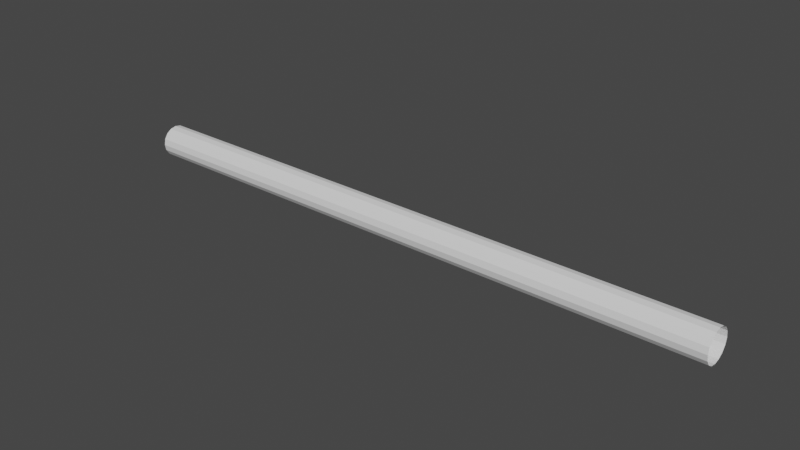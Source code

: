 # Source: GhostTether.blend  (saved by Blender 3.1.7; exported with 4.5.12 LTS)
import bpy
from mathutils import Matrix  # noqa: F401  (used for matrix-valued properties, if any)

bpy.ops.wm.read_factory_settings(use_empty=True)
scene = bpy.context.scene
scene.name = 'Scene'

# ---- world
world_world = bpy.data.worlds.new('World'); scene.world = world_world
world_world.use_nodes = True; world_world.node_tree.nodes.clear()
_N = world_world.node_tree.nodes; _L = world_world.node_tree.links
n0 = _N.new('ShaderNodeOutputWorld'); n0.name = 'World Output'; n0.location = (300, 300)
n1 = _N.new('ShaderNodeBackground'); n1.name = 'Background'; n1.location = (10, 300)
n1.inputs[0].default_value = (0.05088, 0.05088, 0.05088, 1.0)
_L.new(n1.outputs[0], n0.inputs[0])
n0.is_active_output = True
world_world.color = (0.05088, 0.05088, 0.05088)
world_world.use_sun_shadow = False
world_world.sun_shadow_jitter_overblur = 0.0

# ---- meshes
me_cylinder_001 = bpy.data.meshes.new('Cylinder.001')
me_cylinder_001.from_pydata([(0.0, 1.0, -1.0), (0.0, 1.0, 1.0), (0.3827, 0.9239, -1.0), (0.3827, 0.9239, 1.0), (0.7071, 0.7071, -1.0), (0.7071, 0.7071, 1.0), (0.9239, 0.3827, -1.0), (0.9239, 0.3827, 1.0), (1.0, -4.371e-08, -1.0), (1.0, -4.371e-08, 1.0), (0.9239, -0.3827, -1.0), (0.9239, -0.3827, 1.0), (0.7071, -0.7071, -1.0), (0.7071, -0.7071, 1.0), (0.3827, -0.9239, -1.0), (0.3827, -0.9239, 1.0), (-8.742e-08, -1.0, -1.0), (-8.742e-08, -1.0, 1.0), (-0.3827, -0.9239, -1.0), (-0.3827, -0.9239, 1.0), (-0.7071, -0.7071, -1.0), (-0.7071, -0.7071, 1.0), (-0.9239, -0.3827, -1.0), (-0.9239, -0.3827, 1.0), (-1.0, 1.192e-08, -1.0), (-1.0, 1.192e-08, 1.0), (-0.9239, 0.3827, -1.0), (-0.9239, 0.3827, 1.0), (-0.7071, 0.7071, -1.0), (-0.7071, 0.7071, 1.0), (-0.3827, 0.9239, -1.0), (-0.3827, 0.9239, 1.0), (0.0, 1.0, 1.0), (0.0, 1.0, 3.0), (0.3827, 0.9239, 1.0), (0.3827, 0.9239, 3.0), (0.7071, 0.7071, 1.0), (0.7071, 0.7071, 3.0), (0.9239, 0.3827, 1.0), (0.9239, 0.3827, 3.0), (1.0, -4.371e-08, 1.0), (1.0, -4.371e-08, 3.0), (0.9239, -0.3827, 1.0), (0.9239, -0.3827, 3.0), (0.7071, -0.7071, 1.0), (0.7071, -0.7071, 3.0), (0.3827, -0.9239, 1.0), (0.3827, -0.9239, 3.0), (-8.742e-08, -1.0, 1.0), (-8.742e-08, -1.0, 3.0), (-0.3827, -0.9239, 1.0), (-0.3827, -0.9239, 3.0), (-0.7071, -0.7071, 1.0), (-0.7071, -0.7071, 3.0), (-0.9239, -0.3827, 1.0), (-0.9239, -0.3827, 3.0), (-1.0, 1.192e-08, 1.0), (-1.0, 1.192e-08, 3.0), (-0.9239, 0.3827, 1.0), (-0.9239, 0.3827, 3.0), (-0.7071, 0.7071, 1.0), (-0.7071, 0.7071, 3.0), (-0.3827, 0.9239, 1.0), (-0.3827, 0.9239, 3.0), (0.0, 1.0, 3.0), (0.0, 1.0, 5.0), (0.3827, 0.9239, 3.0), (0.3827, 0.9239, 5.0), (0.7071, 0.7071, 3.0), (0.7071, 0.7071, 5.0), (0.9239, 0.3827, 3.0), (0.9239, 0.3827, 5.0), (1.0, -4.371e-08, 3.0), (1.0, -4.371e-08, 5.0), (0.9239, -0.3827, 3.0), (0.9239, -0.3827, 5.0), (0.7071, -0.7071, 3.0), (0.7071, -0.7071, 5.0), (0.3827, -0.9239, 3.0), (0.3827, -0.9239, 5.0), (-8.742e-08, -1.0, 3.0), (-8.742e-08, -1.0, 5.0), (-0.3827, -0.9239, 3.0), (-0.3827, -0.9239, 5.0), (-0.7071, -0.7071, 3.0), (-0.7071, -0.7071, 5.0), (-0.9239, -0.3827, 3.0), (-0.9239, -0.3827, 5.0), (-1.0, 1.192e-08, 3.0), (-1.0, 1.192e-08, 5.0), (-0.9239, 0.3827, 3.0), (-0.9239, 0.3827, 5.0), (-0.7071, 0.7071, 3.0), (-0.7071, 0.7071, 5.0), (-0.3827, 0.9239, 3.0), (-0.3827, 0.9239, 5.0), (0.0, 1.0, 5.0), (0.0, 1.0, 7.0), (0.3827, 0.9239, 5.0), (0.3827, 0.9239, 7.0), (0.7071, 0.7071, 5.0), (0.7071, 0.7071, 7.0), (0.9239, 0.3827, 5.0), (0.9239, 0.3827, 7.0), (1.0, -4.371e-08, 5.0), (1.0, -4.371e-08, 7.0), (0.9239, -0.3827, 5.0), (0.9239, -0.3827, 7.0), (0.7071, -0.7071, 5.0), (0.7071, -0.7071, 7.0), (0.3827, -0.9239, 5.0), (0.3827, -0.9239, 7.0), (-8.742e-08, -1.0, 5.0), (-8.742e-08, -1.0, 7.0), (-0.3827, -0.9239, 5.0), (-0.3827, -0.9239, 7.0), (-0.7071, -0.7071, 5.0), (-0.7071, -0.7071, 7.0), (-0.9239, -0.3827, 5.0), (-0.9239, -0.3827, 7.0), (-1.0, 1.192e-08, 5.0), (-1.0, 1.192e-08, 7.0), (-0.9239, 0.3827, 5.0), (-0.9239, 0.3827, 7.0), (-0.7071, 0.7071, 5.0), (-0.7071, 0.7071, 7.0), (-0.3827, 0.9239, 5.0), (-0.3827, 0.9239, 7.0), (0.0, 1.0, 7.0), (0.0, 1.0, 9.0), (0.3827, 0.9239, 7.0), (0.3827, 0.9239, 9.0), (0.7071, 0.7071, 7.0), (0.7071, 0.7071, 9.0), (0.9239, 0.3827, 7.0), (0.9239, 0.3827, 9.0), (1.0, -4.371e-08, 7.0), (1.0, -4.371e-08, 9.0), (0.9239, -0.3827, 7.0), (0.9239, -0.3827, 9.0), (0.7071, -0.7071, 7.0), (0.7071, -0.7071, 9.0), (0.3827, -0.9239, 7.0), (0.3827, -0.9239, 9.0), (-8.742e-08, -1.0, 7.0), (-8.742e-08, -1.0, 9.0), (-0.3827, -0.9239, 7.0), (-0.3827, -0.9239, 9.0), (-0.7071, -0.7071, 7.0), (-0.7071, -0.7071, 9.0), (-0.9239, -0.3827, 7.0), (-0.9239, -0.3827, 9.0), (-1.0, 1.192e-08, 7.0), (-1.0, 1.192e-08, 9.0), (-0.9239, 0.3827, 7.0), (-0.9239, 0.3827, 9.0), (-0.7071, 0.7071, 7.0), (-0.7071, 0.7071, 9.0), (-0.3827, 0.9239, 7.0), (-0.3827, 0.9239, 9.0), (0.0, 1.0, 9.0), (0.0, 1.0, 11.0), (0.3827, 0.9239, 9.0), (0.3827, 0.9239, 11.0), (0.7071, 0.7071, 9.0), (0.7071, 0.7071, 11.0), (0.9239, 0.3827, 9.0), (0.9239, 0.3827, 11.0), (1.0, -4.371e-08, 9.0), (1.0, -4.371e-08, 11.0), (0.9239, -0.3827, 9.0), (0.9239, -0.3827, 11.0), (0.7071, -0.7071, 9.0), (0.7071, -0.7071, 11.0), (0.3827, -0.9239, 9.0), (0.3827, -0.9239, 11.0), (-8.742e-08, -1.0, 9.0), (-8.742e-08, -1.0, 11.0), (-0.3827, -0.9239, 9.0), (-0.3827, -0.9239, 11.0), (-0.7071, -0.7071, 9.0), (-0.7071, -0.7071, 11.0), (-0.9239, -0.3827, 9.0), (-0.9239, -0.3827, 11.0), (-1.0, 1.192e-08, 9.0), (-1.0, 1.192e-08, 11.0), (-0.9239, 0.3827, 9.0), (-0.9239, 0.3827, 11.0), (-0.7071, 0.7071, 9.0), (-0.7071, 0.7071, 11.0), (-0.3827, 0.9239, 9.0), (-0.3827, 0.9239, 11.0), (0.0, 1.0, 11.0), (0.0, 1.0, 13.0), (0.3827, 0.9239, 11.0), (0.3827, 0.9239, 13.0), (0.7071, 0.7071, 11.0), (0.7071, 0.7071, 13.0), (0.9239, 0.3827, 11.0), (0.9239, 0.3827, 13.0), (1.0, -4.371e-08, 11.0), (1.0, -4.371e-08, 13.0), (0.9239, -0.3827, 11.0), (0.9239, -0.3827, 13.0), (0.7071, -0.7071, 11.0), (0.7071, -0.7071, 13.0), (0.3827, -0.9239, 11.0), (0.3827, -0.9239, 13.0), (-8.742e-08, -1.0, 11.0), (-8.742e-08, -1.0, 13.0), (-0.3827, -0.9239, 11.0), (-0.3827, -0.9239, 13.0), (-0.7071, -0.7071, 11.0), (-0.7071, -0.7071, 13.0), (-0.9239, -0.3827, 11.0), (-0.9239, -0.3827, 13.0), (-1.0, 1.192e-08, 11.0), (-1.0, 1.192e-08, 13.0), (-0.9239, 0.3827, 11.0), (-0.9239, 0.3827, 13.0), (-0.7071, 0.7071, 11.0), (-0.7071, 0.7071, 13.0), (-0.3827, 0.9239, 11.0), (-0.3827, 0.9239, 13.0), (0.0, 1.0, 13.0), (0.0, 1.0, 15.0), (0.3827, 0.9239, 13.0), (0.3827, 0.9239, 15.0), (0.7071, 0.7071, 13.0), (0.7071, 0.7071, 15.0), (0.9239, 0.3827, 13.0), (0.9239, 0.3827, 15.0), (1.0, -4.371e-08, 13.0), (1.0, -4.371e-08, 15.0), (0.9239, -0.3827, 13.0), (0.9239, -0.3827, 15.0), (0.7071, -0.7071, 13.0), (0.7071, -0.7071, 15.0), (0.3827, -0.9239, 13.0), (0.3827, -0.9239, 15.0), (-8.742e-08, -1.0, 13.0), (-8.742e-08, -1.0, 15.0), (-0.3827, -0.9239, 13.0), (-0.3827, -0.9239, 15.0), (-0.7071, -0.7071, 13.0), (-0.7071, -0.7071, 15.0), (-0.9239, -0.3827, 13.0), (-0.9239, -0.3827, 15.0), (-1.0, 1.192e-08, 13.0), (-1.0, 1.192e-08, 15.0), (-0.9239, 0.3827, 13.0), (-0.9239, 0.3827, 15.0), (-0.7071, 0.7071, 13.0), (-0.7071, 0.7071, 15.0), (-0.3827, 0.9239, 13.0), (-0.3827, 0.9239, 15.0), (0.0, 1.0, 15.0), (0.0, 1.0, 17.0), (0.3827, 0.9239, 15.0), (0.3827, 0.9239, 17.0), (0.7071, 0.7071, 15.0), (0.7071, 0.7071, 17.0), (0.9239, 0.3827, 15.0), (0.9239, 0.3827, 17.0), (1.0, -4.371e-08, 15.0), (1.0, -4.371e-08, 17.0), (0.9239, -0.3827, 15.0), (0.9239, -0.3827, 17.0), (0.7071, -0.7071, 15.0), (0.7071, -0.7071, 17.0), (0.3827, -0.9239, 15.0), (0.3827, -0.9239, 17.0), (-8.742e-08, -1.0, 15.0), (-8.742e-08, -1.0, 17.0), (-0.3827, -0.9239, 15.0), (-0.3827, -0.9239, 17.0), (-0.7071, -0.7071, 15.0), (-0.7071, -0.7071, 17.0), (-0.9239, -0.3827, 15.0), (-0.9239, -0.3827, 17.0), (-1.0, 1.192e-08, 15.0), (-1.0, 1.192e-08, 17.0), (-0.9239, 0.3827, 15.0), (-0.9239, 0.3827, 17.0), (-0.7071, 0.7071, 15.0), (-0.7071, 0.7071, 17.0), (-0.3827, 0.9239, 15.0), (-0.3827, 0.9239, 17.0), (0.0, 1.0, 17.0), (0.0, 1.0, 19.0), (0.3827, 0.9239, 17.0), (0.3827, 0.9239, 19.0), (0.7071, 0.7071, 17.0), (0.7071, 0.7071, 19.0), (0.9239, 0.3827, 17.0), (0.9239, 0.3827, 19.0), (1.0, -4.371e-08, 17.0), (1.0, -4.371e-08, 19.0), (0.9239, -0.3827, 17.0), (0.9239, -0.3827, 19.0), (0.7071, -0.7071, 17.0), (0.7071, -0.7071, 19.0), (0.3827, -0.9239, 17.0), (0.3827, -0.9239, 19.0), (-8.742e-08, -1.0, 17.0), (-8.742e-08, -1.0, 19.0), (-0.3827, -0.9239, 17.0), (-0.3827, -0.9239, 19.0), (-0.7071, -0.7071, 17.0), (-0.7071, -0.7071, 19.0), (-0.9239, -0.3827, 17.0), (-0.9239, -0.3827, 19.0), (-1.0, 1.192e-08, 17.0), (-1.0, 1.192e-08, 19.0), (-0.9239, 0.3827, 17.0), (-0.9239, 0.3827, 19.0), (-0.7071, 0.7071, 17.0), (-0.7071, 0.7071, 19.0), (-0.3827, 0.9239, 17.0), (-0.3827, 0.9239, 19.0), (0.0, 1.0, 19.0), (0.0, 1.0, 21.0), (0.3827, 0.9239, 19.0), (0.3827, 0.9239, 21.0), (0.7071, 0.7071, 19.0), (0.7071, 0.7071, 21.0), (0.9239, 0.3827, 19.0), (0.9239, 0.3827, 21.0), (1.0, -4.371e-08, 19.0), (1.0, -4.371e-08, 21.0), (0.9239, -0.3827, 19.0), (0.9239, -0.3827, 21.0), (0.7071, -0.7071, 19.0), (0.7071, -0.7071, 21.0), (0.3827, -0.9239, 19.0), (0.3827, -0.9239, 21.0), (-8.742e-08, -1.0, 19.0), (-8.742e-08, -1.0, 21.0), (-0.3827, -0.9239, 19.0), (-0.3827, -0.9239, 21.0), (-0.7071, -0.7071, 19.0), (-0.7071, -0.7071, 21.0), (-0.9239, -0.3827, 19.0), (-0.9239, -0.3827, 21.0), (-1.0, 1.192e-08, 19.0), (-1.0, 1.192e-08, 21.0), (-0.9239, 0.3827, 19.0), (-0.9239, 0.3827, 21.0), (-0.7071, 0.7071, 19.0), (-0.7071, 0.7071, 21.0), (-0.3827, 0.9239, 19.0), (-0.3827, 0.9239, 21.0), (0.0, 1.0, 21.0), (0.0, 1.0, 23.0), (0.3827, 0.9239, 21.0), (0.3827, 0.9239, 23.0), (0.7071, 0.7071, 21.0), (0.7071, 0.7071, 23.0), (0.9239, 0.3827, 21.0), (0.9239, 0.3827, 23.0), (1.0, -4.371e-08, 21.0), (1.0, -4.371e-08, 23.0), (0.9239, -0.3827, 21.0), (0.9239, -0.3827, 23.0), (0.7071, -0.7071, 21.0), (0.7071, -0.7071, 23.0), (0.3827, -0.9239, 21.0), (0.3827, -0.9239, 23.0), (-8.742e-08, -1.0, 21.0), (-8.742e-08, -1.0, 23.0), (-0.3827, -0.9239, 21.0), (-0.3827, -0.9239, 23.0), (-0.7071, -0.7071, 21.0), (-0.7071, -0.7071, 23.0), (-0.9239, -0.3827, 21.0), (-0.9239, -0.3827, 23.0), (-1.0, 1.192e-08, 21.0), (-1.0, 1.192e-08, 23.0), (-0.9239, 0.3827, 21.0), (-0.9239, 0.3827, 23.0), (-0.7071, 0.7071, 21.0), (-0.7071, 0.7071, 23.0), (-0.3827, 0.9239, 21.0), (-0.3827, 0.9239, 23.0), (0.0, 1.0, 23.0), (0.0, 1.0, 25.0), (0.3827, 0.9239, 23.0), (0.3827, 0.9239, 25.0), (0.7071, 0.7071, 23.0), (0.7071, 0.7071, 25.0), (0.9239, 0.3827, 23.0), (0.9239, 0.3827, 25.0), (1.0, -4.371e-08, 23.0), (1.0, -4.371e-08, 25.0), (0.9239, -0.3827, 23.0), (0.9239, -0.3827, 25.0), (0.7071, -0.7071, 23.0), (0.7071, -0.7071, 25.0), (0.3827, -0.9239, 23.0), (0.3827, -0.9239, 25.0), (-8.742e-08, -1.0, 23.0), (-8.742e-08, -1.0, 25.0), (-0.3827, -0.9239, 23.0), (-0.3827, -0.9239, 25.0), (-0.7071, -0.7071, 23.0), (-0.7071, -0.7071, 25.0), (-0.9239, -0.3827, 23.0), (-0.9239, -0.3827, 25.0), (-1.0, 1.192e-08, 23.0), (-1.0, 1.192e-08, 25.0), (-0.9239, 0.3827, 23.0), (-0.9239, 0.3827, 25.0), (-0.7071, 0.7071, 23.0), (-0.7071, 0.7071, 25.0), (-0.3827, 0.9239, 23.0), (-0.3827, 0.9239, 25.0), (0.0, 1.0, 25.0), (0.0, 1.0, 27.0), (0.3827, 0.9239, 25.0), (0.3827, 0.9239, 27.0), (0.7071, 0.7071, 25.0), (0.7071, 0.7071, 27.0), (0.9239, 0.3827, 25.0), (0.9239, 0.3827, 27.0), (1.0, -4.371e-08, 25.0), (1.0, -4.371e-08, 27.0), (0.9239, -0.3827, 25.0), (0.9239, -0.3827, 27.0), (0.7071, -0.7071, 25.0), (0.7071, -0.7071, 27.0), (0.3827, -0.9239, 25.0), (0.3827, -0.9239, 27.0), (-8.742e-08, -1.0, 25.0), (-8.742e-08, -1.0, 27.0), (-0.3827, -0.9239, 25.0), (-0.3827, -0.9239, 27.0), (-0.7071, -0.7071, 25.0), (-0.7071, -0.7071, 27.0), (-0.9239, -0.3827, 25.0), (-0.9239, -0.3827, 27.0), (-1.0, 1.192e-08, 25.0), (-1.0, 1.192e-08, 27.0), (-0.9239, 0.3827, 25.0), (-0.9239, 0.3827, 27.0), (-0.7071, 0.7071, 25.0), (-0.7071, 0.7071, 27.0), (-0.3827, 0.9239, 25.0), (-0.3827, 0.9239, 27.0), (0.0, 1.0, 27.0), (0.0, 1.0, 29.0), (0.3827, 0.9239, 27.0), (0.3827, 0.9239, 29.0), (0.7071, 0.7071, 27.0), (0.7071, 0.7071, 29.0), (0.9239, 0.3827, 27.0), (0.9239, 0.3827, 29.0), (1.0, -4.371e-08, 27.0), (1.0, -4.371e-08, 29.0), (0.9239, -0.3827, 27.0), (0.9239, -0.3827, 29.0), (0.7071, -0.7071, 27.0), (0.7071, -0.7071, 29.0), (0.3827, -0.9239, 27.0), (0.3827, -0.9239, 29.0), (-8.742e-08, -1.0, 27.0), (-8.742e-08, -1.0, 29.0), (-0.3827, -0.9239, 27.0), (-0.3827, -0.9239, 29.0), (-0.7071, -0.7071, 27.0), (-0.7071, -0.7071, 29.0), (-0.9239, -0.3827, 27.0), (-0.9239, -0.3827, 29.0), (-1.0, 1.192e-08, 27.0), (-1.0, 1.192e-08, 29.0), (-0.9239, 0.3827, 27.0), (-0.9239, 0.3827, 29.0), (-0.7071, 0.7071, 27.0), (-0.7071, 0.7071, 29.0), (-0.3827, 0.9239, 27.0), (-0.3827, 0.9239, 29.0), (0.0, 1.0, 29.0), (0.0, 1.0, 31.0), (0.3827, 0.9239, 29.0), (0.3827, 0.9239, 31.0), (0.7071, 0.7071, 29.0), (0.7071, 0.7071, 31.0), (0.9239, 0.3827, 29.0), (0.9239, 0.3827, 31.0), (1.0, -4.371e-08, 29.0), (1.0, -4.371e-08, 31.0), (0.9239, -0.3827, 29.0), (0.9239, -0.3827, 31.0), (0.7071, -0.7071, 29.0), (0.7071, -0.7071, 31.0), (0.3827, -0.9239, 29.0), (0.3827, -0.9239, 31.0), (-8.742e-08, -1.0, 29.0), (-8.742e-08, -1.0, 31.0), (-0.3827, -0.9239, 29.0), (-0.3827, -0.9239, 31.0), (-0.7071, -0.7071, 29.0), (-0.7071, -0.7071, 31.0), (-0.9239, -0.3827, 29.0), (-0.9239, -0.3827, 31.0), (-1.0, 1.192e-08, 29.0), (-1.0, 1.192e-08, 31.0), (-0.9239, 0.3827, 29.0), (-0.9239, 0.3827, 31.0), (-0.7071, 0.7071, 29.0), (-0.7071, 0.7071, 31.0), (-0.3827, 0.9239, 29.0), (-0.3827, 0.9239, 31.0), (0.0, 1.0, 31.0), (0.0, 1.0, 33.0), (0.3827, 0.9239, 31.0), (0.3827, 0.9239, 33.0), (0.7071, 0.7071, 31.0), (0.7071, 0.7071, 33.0), (0.9239, 0.3827, 31.0), (0.9239, 0.3827, 33.0), (1.0, -4.371e-08, 31.0), (1.0, -4.371e-08, 33.0), (0.9239, -0.3827, 31.0), (0.9239, -0.3827, 33.0), (0.7071, -0.7071, 31.0), (0.7071, -0.7071, 33.0), (0.3827, -0.9239, 31.0), (0.3827, -0.9239, 33.0), (-8.742e-08, -1.0, 31.0), (-8.742e-08, -1.0, 33.0), (-0.3827, -0.9239, 31.0), (-0.3827, -0.9239, 33.0), (-0.7071, -0.7071, 31.0), (-0.7071, -0.7071, 33.0), (-0.9239, -0.3827, 31.0), (-0.9239, -0.3827, 33.0), (-1.0, 1.192e-08, 31.0), (-1.0, 1.192e-08, 33.0), (-0.9239, 0.3827, 31.0), (-0.9239, 0.3827, 33.0), (-0.7071, 0.7071, 31.0), (-0.7071, 0.7071, 33.0), (-0.3827, 0.9239, 31.0), (-0.3827, 0.9239, 33.0), (0.0, 1.0, 33.0), (0.0, 1.0, 35.0), (0.3827, 0.9239, 33.0), (0.3827, 0.9239, 35.0), (0.7071, 0.7071, 33.0), (0.7071, 0.7071, 35.0), (0.9239, 0.3827, 33.0), (0.9239, 0.3827, 35.0), (1.0, -4.371e-08, 33.0), (1.0, -4.371e-08, 35.0), (0.9239, -0.3827, 33.0), (0.9239, -0.3827, 35.0), (0.7071, -0.7071, 33.0), (0.7071, -0.7071, 35.0), (0.3827, -0.9239, 33.0), (0.3827, -0.9239, 35.0), (-8.742e-08, -1.0, 33.0), (-8.742e-08, -1.0, 35.0), (-0.3827, -0.9239, 33.0), (-0.3827, -0.9239, 35.0), (-0.7071, -0.7071, 33.0), (-0.7071, -0.7071, 35.0), (-0.9239, -0.3827, 33.0), (-0.9239, -0.3827, 35.0), (-1.0, 1.192e-08, 33.0), (-1.0, 1.192e-08, 35.0), (-0.9239, 0.3827, 33.0), (-0.9239, 0.3827, 35.0), (-0.7071, 0.7071, 33.0), (-0.7071, 0.7071, 35.0), (-0.3827, 0.9239, 33.0), (-0.3827, 0.9239, 35.0), (0.0, 1.0, 35.0), (0.0, 1.0, 37.0), (0.3827, 0.9239, 35.0), (0.3827, 0.9239, 37.0), (0.7071, 0.7071, 35.0), (0.7071, 0.7071, 37.0), (0.9239, 0.3827, 35.0), (0.9239, 0.3827, 37.0), (1.0, -4.371e-08, 35.0), (1.0, -4.371e-08, 37.0), (0.9239, -0.3827, 35.0), (0.9239, -0.3827, 37.0), (0.7071, -0.7071, 35.0), (0.7071, -0.7071, 37.0), (0.3827, -0.9239, 35.0), (0.3827, -0.9239, 37.0), (-8.742e-08, -1.0, 35.0), (-8.742e-08, -1.0, 37.0), (-0.3827, -0.9239, 35.0), (-0.3827, -0.9239, 37.0), (-0.7071, -0.7071, 35.0), (-0.7071, -0.7071, 37.0), (-0.9239, -0.3827, 35.0), (-0.9239, -0.3827, 37.0), (-1.0, 1.192e-08, 35.0), (-1.0, 1.192e-08, 37.0), (-0.9239, 0.3827, 35.0), (-0.9239, 0.3827, 37.0), (-0.7071, 0.7071, 35.0), (-0.7071, 0.7071, 37.0), (-0.3827, 0.9239, 35.0), (-0.3827, 0.9239, 37.0)], [], [(0, 1, 3, 2), (2, 3, 5, 4), (4, 5, 7, 6), (6, 7, 9, 8), (8, 9, 11, 10), (10, 11, 13, 12), (12, 13, 15, 14), (14, 15, 17, 16), (16, 17, 19, 18), (18, 19, 21, 20), (20, 21, 23, 22), (22, 23, 25, 24), (24, 25, 27, 26), (26, 27, 29, 28), (28, 29, 31, 30), (30, 31, 1, 0), (32, 33, 35, 34), (34, 35, 37, 36), (36, 37, 39, 38), (38, 39, 41, 40), (40, 41, 43, 42), (42, 43, 45, 44), (44, 45, 47, 46), (46, 47, 49, 48), (48, 49, 51, 50), (50, 51, 53, 52), (52, 53, 55, 54), (54, 55, 57, 56), (56, 57, 59, 58), (58, 59, 61, 60), (60, 61, 63, 62), (62, 63, 33, 32), (64, 65, 67, 66), (66, 67, 69, 68), (68, 69, 71, 70), (70, 71, 73, 72), (72, 73, 75, 74), (74, 75, 77, 76), (76, 77, 79, 78), (78, 79, 81, 80), (80, 81, 83, 82), (82, 83, 85, 84), (84, 85, 87, 86), (86, 87, 89, 88), (88, 89, 91, 90), (90, 91, 93, 92), (92, 93, 95, 94), (94, 95, 65, 64), (96, 97, 99, 98), (98, 99, 101, 100), (100, 101, 103, 102), (102, 103, 105, 104), (104, 105, 107, 106), (106, 107, 109, 108), (108, 109, 111, 110), (110, 111, 113, 112), (112, 113, 115, 114), (114, 115, 117, 116), (116, 117, 119, 118), (118, 119, 121, 120), (120, 121, 123, 122), (122, 123, 125, 124), (124, 125, 127, 126), (126, 127, 97, 96), (128, 129, 131, 130), (130, 131, 133, 132), (132, 133, 135, 134), (134, 135, 137, 136), (136, 137, 139, 138), (138, 139, 141, 140), (140, 141, 143, 142), (142, 143, 145, 144), (144, 145, 147, 146), (146, 147, 149, 148), (148, 149, 151, 150), (150, 151, 153, 152), (152, 153, 155, 154), (154, 155, 157, 156), (156, 157, 159, 158), (158, 159, 129, 128), (160, 161, 163, 162), (162, 163, 165, 164), (164, 165, 167, 166), (166, 167, 169, 168), (168, 169, 171, 170), (170, 171, 173, 172), (172, 173, 175, 174), (174, 175, 177, 176), (176, 177, 179, 178), (178, 179, 181, 180), (180, 181, 183, 182), (182, 183, 185, 184), (184, 185, 187, 186), (186, 187, 189, 188), (188, 189, 191, 190), (190, 191, 161, 160), (192, 193, 195, 194), (194, 195, 197, 196), (196, 197, 199, 198), (198, 199, 201, 200), (200, 201, 203, 202), (202, 203, 205, 204), (204, 205, 207, 206), (206, 207, 209, 208), (208, 209, 211, 210), (210, 211, 213, 212), (212, 213, 215, 214), (214, 215, 217, 216), (216, 217, 219, 218), (218, 219, 221, 220), (220, 221, 223, 222), (222, 223, 193, 192), (224, 225, 227, 226), (226, 227, 229, 228), (228, 229, 231, 230), (230, 231, 233, 232), (232, 233, 235, 234), (234, 235, 237, 236), (236, 237, 239, 238), (238, 239, 241, 240), (240, 241, 243, 242), (242, 243, 245, 244), (244, 245, 247, 246), (246, 247, 249, 248), (248, 249, 251, 250), (250, 251, 253, 252), (252, 253, 255, 254), (254, 255, 225, 224), (256, 257, 259, 258), (258, 259, 261, 260), (260, 261, 263, 262), (262, 263, 265, 264), (264, 265, 267, 266), (266, 267, 269, 268), (268, 269, 271, 270), (270, 271, 273, 272), (272, 273, 275, 274), (274, 275, 277, 276), (276, 277, 279, 278), (278, 279, 281, 280), (280, 281, 283, 282), (282, 283, 285, 284), (284, 285, 287, 286), (286, 287, 257, 256), (288, 289, 291, 290), (290, 291, 293, 292), (292, 293, 295, 294), (294, 295, 297, 296), (296, 297, 299, 298), (298, 299, 301, 300), (300, 301, 303, 302), (302, 303, 305, 304), (304, 305, 307, 306), (306, 307, 309, 308), (308, 309, 311, 310), (310, 311, 313, 312), (312, 313, 315, 314), (314, 315, 317, 316), (316, 317, 319, 318), (318, 319, 289, 288), (320, 321, 323, 322), (322, 323, 325, 324), (324, 325, 327, 326), (326, 327, 329, 328), (328, 329, 331, 330), (330, 331, 333, 332), (332, 333, 335, 334), (334, 335, 337, 336), (336, 337, 339, 338), (338, 339, 341, 340), (340, 341, 343, 342), (342, 343, 345, 344), (344, 345, 347, 346), (346, 347, 349, 348), (348, 349, 351, 350), (350, 351, 321, 320), (352, 353, 355, 354), (354, 355, 357, 356), (356, 357, 359, 358), (358, 359, 361, 360), (360, 361, 363, 362), (362, 363, 365, 364), (364, 365, 367, 366), (366, 367, 369, 368), (368, 369, 371, 370), (370, 371, 373, 372), (372, 373, 375, 374), (374, 375, 377, 376), (376, 377, 379, 378), (378, 379, 381, 380), (380, 381, 383, 382), (382, 383, 353, 352), (384, 385, 387, 386), (386, 387, 389, 388), (388, 389, 391, 390), (390, 391, 393, 392), (392, 393, 395, 394), (394, 395, 397, 396), (396, 397, 399, 398), (398, 399, 401, 400), (400, 401, 403, 402), (402, 403, 405, 404), (404, 405, 407, 406), (406, 407, 409, 408), (408, 409, 411, 410), (410, 411, 413, 412), (412, 413, 415, 414), (414, 415, 385, 384), (416, 417, 419, 418), (418, 419, 421, 420), (420, 421, 423, 422), (422, 423, 425, 424), (424, 425, 427, 426), (426, 427, 429, 428), (428, 429, 431, 430), (430, 431, 433, 432), (432, 433, 435, 434), (434, 435, 437, 436), (436, 437, 439, 438), (438, 439, 441, 440), (440, 441, 443, 442), (442, 443, 445, 444), (444, 445, 447, 446), (446, 447, 417, 416), (448, 449, 451, 450), (450, 451, 453, 452), (452, 453, 455, 454), (454, 455, 457, 456), (456, 457, 459, 458), (458, 459, 461, 460), (460, 461, 463, 462), (462, 463, 465, 464), (464, 465, 467, 466), (466, 467, 469, 468), (468, 469, 471, 470), (470, 471, 473, 472), (472, 473, 475, 474), (474, 475, 477, 476), (476, 477, 479, 478), (478, 479, 449, 448), (480, 481, 483, 482), (482, 483, 485, 484), (484, 485, 487, 486), (486, 487, 489, 488), (488, 489, 491, 490), (490, 491, 493, 492), (492, 493, 495, 494), (494, 495, 497, 496), (496, 497, 499, 498), (498, 499, 501, 500), (500, 501, 503, 502), (502, 503, 505, 504), (504, 505, 507, 506), (506, 507, 509, 508), (508, 509, 511, 510), (510, 511, 481, 480), (512, 513, 515, 514), (514, 515, 517, 516), (516, 517, 519, 518), (518, 519, 521, 520), (520, 521, 523, 522), (522, 523, 525, 524), (524, 525, 527, 526), (526, 527, 529, 528), (528, 529, 531, 530), (530, 531, 533, 532), (532, 533, 535, 534), (534, 535, 537, 536), (536, 537, 539, 538), (538, 539, 541, 540), (540, 541, 543, 542), (542, 543, 513, 512), (544, 545, 547, 546), (546, 547, 549, 548), (548, 549, 551, 550), (550, 551, 553, 552), (552, 553, 555, 554), (554, 555, 557, 556), (556, 557, 559, 558), (558, 559, 561, 560), (560, 561, 563, 562), (562, 563, 565, 564), (564, 565, 567, 566), (566, 567, 569, 568), (568, 569, 571, 570), (570, 571, 573, 572), (572, 573, 575, 574), (574, 575, 545, 544), (576, 577, 579, 578), (578, 579, 581, 580), (580, 581, 583, 582), (582, 583, 585, 584), (584, 585, 587, 586), (586, 587, 589, 588), (588, 589, 591, 590), (590, 591, 593, 592), (592, 593, 595, 594), (594, 595, 597, 596), (596, 597, 599, 598), (598, 599, 601, 600), (600, 601, 603, 602), (602, 603, 605, 604), (604, 605, 607, 606), (606, 607, 577, 576)])
_uv = me_cylinder_001.uv_layers.new(name='UVMap')
_uv.uv.foreach_set('vector', [1.0, 0.5, 1.0, 1.0, 0.9375, 1.0, 0.9375, 0.5, 0.9375, 0.5, 0.9375, 1.0, 0.875, 1.0, 0.875, 0.5, 0.875, 0.5, 0.875, 1.0, 0.8125, 1.0, 0.8125, 0.5, 0.8125, 0.5, 0.8125, 1.0, 0.75, 1.0, 0.75, 0.5, 0.75, 0.5, 0.75, 1.0, 0.6875, 1.0, 0.6875, 0.5, 0.6875, 0.5, 0.6875, 1.0, 0.625, 1.0, 0.625, 0.5, 0.625, 0.5, 0.625, 1.0, 0.5625, 1.0, 0.5625, 0.5, 0.5625, 0.5, 0.5625, 1.0, 0.5, 1.0, 0.5, 0.5, 0.5, 0.5, 0.5, 1.0, 0.4375, 1.0, 0.4375, 0.5, 0.4375, 0.5, 0.4375, 1.0, 0.375, 1.0, 0.375, 0.5, 0.375, 0.5, 0.375, 1.0, 0.3125, 1.0, 0.3125, 0.5, 0.3125, 0.5, 0.3125, 1.0, 0.25, 1.0, 0.25, 0.5, 0.25, 0.5, 0.25, 1.0, 0.1875, 1.0, 0.1875, 0.5, 0.1875, 0.5, 0.1875, 1.0, 0.125, 1.0, 0.125, 0.5, 0.125, 0.5, 0.125, 1.0, 0.0625, 1.0, 0.0625, 0.5, 0.0625, 0.5, 0.0625, 1.0, 0.0, 1.0, 0.0, 0.5, 1.0, 0.5, 1.0, 1.0, 0.9375, 1.0, 0.9375, 0.5, 0.9375, 0.5, 0.9375, 1.0, 0.875, 1.0, 0.875, 0.5, 0.875, 0.5, 0.875, 1.0, 0.8125, 1.0, 0.8125, 0.5, 0.8125, 0.5, 0.8125, 1.0, 0.75, 1.0, 0.75, 0.5, 0.75, 0.5, 0.75, 1.0, 0.6875, 1.0, 0.6875, 0.5, 0.6875, 0.5, 0.6875, 1.0, 0.625, 1.0, 0.625, 0.5, 0.625, 0.5, 0.625, 1.0, 0.5625, 1.0, 0.5625, 0.5, 0.5625, 0.5, 0.5625, 1.0, 0.5, 1.0, 0.5, 0.5, 0.5, 0.5, 0.5, 1.0, 0.4375, 1.0, 0.4375, 0.5, 0.4375, 0.5, 0.4375, 1.0, 0.375, 1.0, 0.375, 0.5, 0.375, 0.5, 0.375, 1.0, 0.3125, 1.0, 0.3125, 0.5, 0.3125, 0.5, 0.3125, 1.0, 0.25, 1.0, 0.25, 0.5, 0.25, 0.5, 0.25, 1.0, 0.1875, 1.0, 0.1875, 0.5, 0.1875, 0.5, 0.1875, 1.0, 0.125, 1.0, 0.125, 0.5, 0.125, 0.5, 0.125, 1.0, 0.0625, 1.0, 0.0625, 0.5, 0.0625, 0.5, 0.0625, 1.0, 0.0, 1.0, 0.0, 0.5, 1.0, 0.5, 1.0, 1.0, 0.9375, 1.0, 0.9375, 0.5, 0.9375, 0.5, 0.9375, 1.0, 0.875, 1.0, 0.875, 0.5, 0.875, 0.5, 0.875, 1.0, 0.8125, 1.0, 0.8125, 0.5, 0.8125, 0.5, 0.8125, 1.0, 0.75, 1.0, 0.75, 0.5, 0.75, 0.5, 0.75, 1.0, 0.6875, 1.0, 0.6875, 0.5, 0.6875, 0.5, 0.6875, 1.0, 0.625, 1.0, 0.625, 0.5, 0.625, 0.5, 0.625, 1.0, 0.5625, 1.0, 0.5625, 0.5, 0.5625, 0.5, 0.5625, 1.0, 0.5, 1.0, 0.5, 0.5, 0.5, 0.5, 0.5, 1.0, 0.4375, 1.0, 0.4375, 0.5, 0.4375, 0.5, 0.4375, 1.0, 0.375, 1.0, 0.375, 0.5, 0.375, 0.5, 0.375, 1.0, 0.3125, 1.0, 0.3125, 0.5, 0.3125, 0.5, 0.3125, 1.0, 0.25, 1.0, 0.25, 0.5, 0.25, 0.5, 0.25, 1.0, 0.1875, 1.0, 0.1875, 0.5, 0.1875, 0.5, 0.1875, 1.0, 0.125, 1.0, 0.125, 0.5, 0.125, 0.5, 0.125, 1.0, 0.0625, 1.0, 0.0625, 0.5, 0.0625, 0.5, 0.0625, 1.0, 0.0, 1.0, 0.0, 0.5, 1.0, 0.5, 1.0, 1.0, 0.9375, 1.0, 0.9375, 0.5, 0.9375, 0.5, 0.9375, 1.0, 0.875, 1.0, 0.875, 0.5, 0.875, 0.5, 0.875, 1.0, 0.8125, 1.0, 0.8125, 0.5, 0.8125, 0.5, 0.8125, 1.0, 0.75, 1.0, 0.75, 0.5, 0.75, 0.5, 0.75, 1.0, 0.6875, 1.0, 0.6875, 0.5, 0.6875, 0.5, 0.6875, 1.0, 0.625, 1.0, 0.625, 0.5, 0.625, 0.5, 0.625, 1.0, 0.5625, 1.0, 0.5625, 0.5, 0.5625, 0.5, 0.5625, 1.0, 0.5, 1.0, 0.5, 0.5, 0.5, 0.5, 0.5, 1.0, 0.4375, 1.0, 0.4375, 0.5, 0.4375, 0.5, 0.4375, 1.0, 0.375, 1.0, 0.375, 0.5, 0.375, 0.5, 0.375, 1.0, 0.3125, 1.0, 0.3125, 0.5, 0.3125, 0.5, 0.3125, 1.0, 0.25, 1.0, 0.25, 0.5, 0.25, 0.5, 0.25, 1.0, 0.1875, 1.0, 0.1875, 0.5, 0.1875, 0.5, 0.1875, 1.0, 0.125, 1.0, 0.125, 0.5, 0.125, 0.5, 0.125, 1.0, 0.0625, 1.0, 0.0625, 0.5, 0.0625, 0.5, 0.0625, 1.0, 0.0, 1.0, 0.0, 0.5, 1.0, 0.5, 1.0, 1.0, 0.9375, 1.0, 0.9375, 0.5, 0.9375, 0.5, 0.9375, 1.0, 0.875, 1.0, 0.875, 0.5, 0.875, 0.5, 0.875, 1.0, 0.8125, 1.0, 0.8125, 0.5, 0.8125, 0.5, 0.8125, 1.0, 0.75, 1.0, 0.75, 0.5, 0.75, 0.5, 0.75, 1.0, 0.6875, 1.0, 0.6875, 0.5, 0.6875, 0.5, 0.6875, 1.0, 0.625, 1.0, 0.625, 0.5, 0.625, 0.5, 0.625, 1.0, 0.5625, 1.0, 0.5625, 0.5, 0.5625, 0.5, 0.5625, 1.0, 0.5, 1.0, 0.5, 0.5, 0.5, 0.5, 0.5, 1.0, 0.4375, 1.0, 0.4375, 0.5, 0.4375, 0.5, 0.4375, 1.0, 0.375, 1.0, 0.375, 0.5, 0.375, 0.5, 0.375, 1.0, 0.3125, 1.0, 0.3125, 0.5, 0.3125, 0.5, 0.3125, 1.0, 0.25, 1.0, 0.25, 0.5, 0.25, 0.5, 0.25, 1.0, 0.1875, 1.0, 0.1875, 0.5, 0.1875, 0.5, 0.1875, 1.0, 0.125, 1.0, 0.125, 0.5, 0.125, 0.5, 0.125, 1.0, 0.0625, 1.0, 0.0625, 0.5, 0.0625, 0.5, 0.0625, 1.0, 0.0, 1.0, 0.0, 0.5, 1.0, 0.5, 1.0, 1.0, 0.9375, 1.0, 0.9375, 0.5, 0.9375, 0.5, 0.9375, 1.0, 0.875, 1.0, 0.875, 0.5, 0.875, 0.5, 0.875, 1.0, 0.8125, 1.0, 0.8125, 0.5, 0.8125, 0.5, 0.8125, 1.0, 0.75, 1.0, 0.75, 0.5, 0.75, 0.5, 0.75, 1.0, 0.6875, 1.0, 0.6875, 0.5, 0.6875, 0.5, 0.6875, 1.0, 0.625, 1.0, 0.625, 0.5, 0.625, 0.5, 0.625, 1.0, 0.5625, 1.0, 0.5625, 0.5, 0.5625, 0.5, 0.5625, 1.0, 0.5, 1.0, 0.5, 0.5, 0.5, 0.5, 0.5, 1.0, 0.4375, 1.0, 0.4375, 0.5, 0.4375, 0.5, 0.4375, 1.0, 0.375, 1.0, 0.375, 0.5, 0.375, 0.5, 0.375, 1.0, 0.3125, 1.0, 0.3125, 0.5, 0.3125, 0.5, 0.3125, 1.0, 0.25, 1.0, 0.25, 0.5, 0.25, 0.5, 0.25, 1.0, 0.1875, 1.0, 0.1875, 0.5, 0.1875, 0.5, 0.1875, 1.0, 0.125, 1.0, 0.125, 0.5, 0.125, 0.5, 0.125, 1.0, 0.0625, 1.0, 0.0625, 0.5, 0.0625, 0.5, 0.0625, 1.0, 0.0, 1.0, 0.0, 0.5, 1.0, 0.5, 1.0, 1.0, 0.9375, 1.0, 0.9375, 0.5, 0.9375, 0.5, 0.9375, 1.0, 0.875, 1.0, 0.875, 0.5, 0.875, 0.5, 0.875, 1.0, 0.8125, 1.0, 0.8125, 0.5, 0.8125, 0.5, 0.8125, 1.0, 0.75, 1.0, 0.75, 0.5, 0.75, 0.5, 0.75, 1.0, 0.6875, 1.0, 0.6875, 0.5, 0.6875, 0.5, 0.6875, 1.0, 0.625, 1.0, 0.625, 0.5, 0.625, 0.5, 0.625, 1.0, 0.5625, 1.0, 0.5625, 0.5, 0.5625, 0.5, 0.5625, 1.0, 0.5, 1.0, 0.5, 0.5, 0.5, 0.5, 0.5, 1.0, 0.4375, 1.0, 0.4375, 0.5, 0.4375, 0.5, 0.4375, 1.0, 0.375, 1.0, 0.375, 0.5, 0.375, 0.5, 0.375, 1.0, 0.3125, 1.0, 0.3125, 0.5, 0.3125, 0.5, 0.3125, 1.0, 0.25, 1.0, 0.25, 0.5, 0.25, 0.5, 0.25, 1.0, 0.1875, 1.0, 0.1875, 0.5, 0.1875, 0.5, 0.1875, 1.0, 0.125, 1.0, 0.125, 0.5, 0.125, 0.5, 0.125, 1.0, 0.0625, 1.0, 0.0625, 0.5, 0.0625, 0.5, 0.0625, 1.0, 0.0, 1.0, 0.0, 0.5, 1.0, 0.5, 1.0, 1.0, 0.9375, 1.0, 0.9375, 0.5, 0.9375, 0.5, 0.9375, 1.0, 0.875, 1.0, 0.875, 0.5, 0.875, 0.5, 0.875, 1.0, 0.8125, 1.0, 0.8125, 0.5, 0.8125, 0.5, 0.8125, 1.0, 0.75, 1.0, 0.75, 0.5, 0.75, 0.5, 0.75, 1.0, 0.6875, 1.0, 0.6875, 0.5, 0.6875, 0.5, 0.6875, 1.0, 0.625, 1.0, 0.625, 0.5, 0.625, 0.5, 0.625, 1.0, 0.5625, 1.0, 0.5625, 0.5, 0.5625, 0.5, 0.5625, 1.0, 0.5, 1.0, 0.5, 0.5, 0.5, 0.5, 0.5, 1.0, 0.4375, 1.0, 0.4375, 0.5, 0.4375, 0.5, 0.4375, 1.0, 0.375, 1.0, 0.375, 0.5, 0.375, 0.5, 0.375, 1.0, 0.3125, 1.0, 0.3125, 0.5, 0.3125, 0.5, 0.3125, 1.0, 0.25, 1.0, 0.25, 0.5, 0.25, 0.5, 0.25, 1.0, 0.1875, 1.0, 0.1875, 0.5, 0.1875, 0.5, 0.1875, 1.0, 0.125, 1.0, 0.125, 0.5, 0.125, 0.5, 0.125, 1.0, 0.0625, 1.0, 0.0625, 0.5, 0.0625, 0.5, 0.0625, 1.0, 0.0, 1.0, 0.0, 0.5, 1.0, 0.5, 1.0, 1.0, 0.9375, 1.0, 0.9375, 0.5, 0.9375, 0.5, 0.9375, 1.0, 0.875, 1.0, 0.875, 0.5, 0.875, 0.5, 0.875, 1.0, 0.8125, 1.0, 0.8125, 0.5, 0.8125, 0.5, 0.8125, 1.0, 0.75, 1.0, 0.75, 0.5, 0.75, 0.5, 0.75, 1.0, 0.6875, 1.0, 0.6875, 0.5, 0.6875, 0.5, 0.6875, 1.0, 0.625, 1.0, 0.625, 0.5, 0.625, 0.5, 0.625, 1.0, 0.5625, 1.0, 0.5625, 0.5, 0.5625, 0.5, 0.5625, 1.0, 0.5, 1.0, 0.5, 0.5, 0.5, 0.5, 0.5, 1.0, 0.4375, 1.0, 0.4375, 0.5, 0.4375, 0.5, 0.4375, 1.0, 0.375, 1.0, 0.375, 0.5, 0.375, 0.5, 0.375, 1.0, 0.3125, 1.0, 0.3125, 0.5, 0.3125, 0.5, 0.3125, 1.0, 0.25, 1.0, 0.25, 0.5, 0.25, 0.5, 0.25, 1.0, 0.1875, 1.0, 0.1875, 0.5, 0.1875, 0.5, 0.1875, 1.0, 0.125, 1.0, 0.125, 0.5, 0.125, 0.5, 0.125, 1.0, 0.0625, 1.0, 0.0625, 0.5, 0.0625, 0.5, 0.0625, 1.0, 0.0, 1.0, 0.0, 0.5, 1.0, 0.5, 1.0, 1.0, 0.9375, 1.0, 0.9375, 0.5, 0.9375, 0.5, 0.9375, 1.0, 0.875, 1.0, 0.875, 0.5, 0.875, 0.5, 0.875, 1.0, 0.8125, 1.0, 0.8125, 0.5, 0.8125, 0.5, 0.8125, 1.0, 0.75, 1.0, 0.75, 0.5, 0.75, 0.5, 0.75, 1.0, 0.6875, 1.0, 0.6875, 0.5, 0.6875, 0.5, 0.6875, 1.0, 0.625, 1.0, 0.625, 0.5, 0.625, 0.5, 0.625, 1.0, 0.5625, 1.0, 0.5625, 0.5, 0.5625, 0.5, 0.5625, 1.0, 0.5, 1.0, 0.5, 0.5, 0.5, 0.5, 0.5, 1.0, 0.4375, 1.0, 0.4375, 0.5, 0.4375, 0.5, 0.4375, 1.0, 0.375, 1.0, 0.375, 0.5, 0.375, 0.5, 0.375, 1.0, 0.3125, 1.0, 0.3125, 0.5, 0.3125, 0.5, 0.3125, 1.0, 0.25, 1.0, 0.25, 0.5, 0.25, 0.5, 0.25, 1.0, 0.1875, 1.0, 0.1875, 0.5, 0.1875, 0.5, 0.1875, 1.0, 0.125, 1.0, 0.125, 0.5, 0.125, 0.5, 0.125, 1.0, 0.0625, 1.0, 0.0625, 0.5, 0.0625, 0.5, 0.0625, 1.0, 0.0, 1.0, 0.0, 0.5, 1.0, 0.5, 1.0, 1.0, 0.9375, 1.0, 0.9375, 0.5, 0.9375, 0.5, 0.9375, 1.0, 0.875, 1.0, 0.875, 0.5, 0.875, 0.5, 0.875, 1.0, 0.8125, 1.0, 0.8125, 0.5, 0.8125, 0.5, 0.8125, 1.0, 0.75, 1.0, 0.75, 0.5, 0.75, 0.5, 0.75, 1.0, 0.6875, 1.0, 0.6875, 0.5, 0.6875, 0.5, 0.6875, 1.0, 0.625, 1.0, 0.625, 0.5, 0.625, 0.5, 0.625, 1.0, 0.5625, 1.0, 0.5625, 0.5, 0.5625, 0.5, 0.5625, 1.0, 0.5, 1.0, 0.5, 0.5, 0.5, 0.5, 0.5, 1.0, 0.4375, 1.0, 0.4375, 0.5, 0.4375, 0.5, 0.4375, 1.0, 0.375, 1.0, 0.375, 0.5, 0.375, 0.5, 0.375, 1.0, 0.3125, 1.0, 0.3125, 0.5, 0.3125, 0.5, 0.3125, 1.0, 0.25, 1.0, 0.25, 0.5, 0.25, 0.5, 0.25, 1.0, 0.1875, 1.0, 0.1875, 0.5, 0.1875, 0.5, 0.1875, 1.0, 0.125, 1.0, 0.125, 0.5, 0.125, 0.5, 0.125, 1.0, 0.0625, 1.0, 0.0625, 0.5, 0.0625, 0.5, 0.0625, 1.0, 0.0, 1.0, 0.0, 0.5, 1.0, 0.5, 1.0, 1.0, 0.9375, 1.0, 0.9375, 0.5, 0.9375, 0.5, 0.9375, 1.0, 0.875, 1.0, 0.875, 0.5, 0.875, 0.5, 0.875, 1.0, 0.8125, 1.0, 0.8125, 0.5, 0.8125, 0.5, 0.8125, 1.0, 0.75, 1.0, 0.75, 0.5, 0.75, 0.5, 0.75, 1.0, 0.6875, 1.0, 0.6875, 0.5, 0.6875, 0.5, 0.6875, 1.0, 0.625, 1.0, 0.625, 0.5, 0.625, 0.5, 0.625, 1.0, 0.5625, 1.0, 0.5625, 0.5, 0.5625, 0.5, 0.5625, 1.0, 0.5, 1.0, 0.5, 0.5, 0.5, 0.5, 0.5, 1.0, 0.4375, 1.0, 0.4375, 0.5, 0.4375, 0.5, 0.4375, 1.0, 0.375, 1.0, 0.375, 0.5, 0.375, 0.5, 0.375, 1.0, 0.3125, 1.0, 0.3125, 0.5, 0.3125, 0.5, 0.3125, 1.0, 0.25, 1.0, 0.25, 0.5, 0.25, 0.5, 0.25, 1.0, 0.1875, 1.0, 0.1875, 0.5, 0.1875, 0.5, 0.1875, 1.0, 0.125, 1.0, 0.125, 0.5, 0.125, 0.5, 0.125, 1.0, 0.0625, 1.0, 0.0625, 0.5, 0.0625, 0.5, 0.0625, 1.0, 0.0, 1.0, 0.0, 0.5, 1.0, 0.5, 1.0, 1.0, 0.9375, 1.0, 0.9375, 0.5, 0.9375, 0.5, 0.9375, 1.0, 0.875, 1.0, 0.875, 0.5, 0.875, 0.5, 0.875, 1.0, 0.8125, 1.0, 0.8125, 0.5, 0.8125, 0.5, 0.8125, 1.0, 0.75, 1.0, 0.75, 0.5, 0.75, 0.5, 0.75, 1.0, 0.6875, 1.0, 0.6875, 0.5, 0.6875, 0.5, 0.6875, 1.0, 0.625, 1.0, 0.625, 0.5, 0.625, 0.5, 0.625, 1.0, 0.5625, 1.0, 0.5625, 0.5, 0.5625, 0.5, 0.5625, 1.0, 0.5, 1.0, 0.5, 0.5, 0.5, 0.5, 0.5, 1.0, 0.4375, 1.0, 0.4375, 0.5, 0.4375, 0.5, 0.4375, 1.0, 0.375, 1.0, 0.375, 0.5, 0.375, 0.5, 0.375, 1.0, 0.3125, 1.0, 0.3125, 0.5, 0.3125, 0.5, 0.3125, 1.0, 0.25, 1.0, 0.25, 0.5, 0.25, 0.5, 0.25, 1.0, 0.1875, 1.0, 0.1875, 0.5, 0.1875, 0.5, 0.1875, 1.0, 0.125, 1.0, 0.125, 0.5, 0.125, 0.5, 0.125, 1.0, 0.0625, 1.0, 0.0625, 0.5, 0.0625, 0.5, 0.0625, 1.0, 0.0, 1.0, 0.0, 0.5, 1.0, 0.5, 1.0, 1.0, 0.9375, 1.0, 0.9375, 0.5, 0.9375, 0.5, 0.9375, 1.0, 0.875, 1.0, 0.875, 0.5, 0.875, 0.5, 0.875, 1.0, 0.8125, 1.0, 0.8125, 0.5, 0.8125, 0.5, 0.8125, 1.0, 0.75, 1.0, 0.75, 0.5, 0.75, 0.5, 0.75, 1.0, 0.6875, 1.0, 0.6875, 0.5, 0.6875, 0.5, 0.6875, 1.0, 0.625, 1.0, 0.625, 0.5, 0.625, 0.5, 0.625, 1.0, 0.5625, 1.0, 0.5625, 0.5, 0.5625, 0.5, 0.5625, 1.0, 0.5, 1.0, 0.5, 0.5, 0.5, 0.5, 0.5, 1.0, 0.4375, 1.0, 0.4375, 0.5, 0.4375, 0.5, 0.4375, 1.0, 0.375, 1.0, 0.375, 0.5, 0.375, 0.5, 0.375, 1.0, 0.3125, 1.0, 0.3125, 0.5, 0.3125, 0.5, 0.3125, 1.0, 0.25, 1.0, 0.25, 0.5, 0.25, 0.5, 0.25, 1.0, 0.1875, 1.0, 0.1875, 0.5, 0.1875, 0.5, 0.1875, 1.0, 0.125, 1.0, 0.125, 0.5, 0.125, 0.5, 0.125, 1.0, 0.0625, 1.0, 0.0625, 0.5, 0.0625, 0.5, 0.0625, 1.0, 0.0, 1.0, 0.0, 0.5, 1.0, 0.5, 1.0, 1.0, 0.9375, 1.0, 0.9375, 0.5, 0.9375, 0.5, 0.9375, 1.0, 0.875, 1.0, 0.875, 0.5, 0.875, 0.5, 0.875, 1.0, 0.8125, 1.0, 0.8125, 0.5, 0.8125, 0.5, 0.8125, 1.0, 0.75, 1.0, 0.75, 0.5, 0.75, 0.5, 0.75, 1.0, 0.6875, 1.0, 0.6875, 0.5, 0.6875, 0.5, 0.6875, 1.0, 0.625, 1.0, 0.625, 0.5, 0.625, 0.5, 0.625, 1.0, 0.5625, 1.0, 0.5625, 0.5, 0.5625, 0.5, 0.5625, 1.0, 0.5, 1.0, 0.5, 0.5, 0.5, 0.5, 0.5, 1.0, 0.4375, 1.0, 0.4375, 0.5, 0.4375, 0.5, 0.4375, 1.0, 0.375, 1.0, 0.375, 0.5, 0.375, 0.5, 0.375, 1.0, 0.3125, 1.0, 0.3125, 0.5, 0.3125, 0.5, 0.3125, 1.0, 0.25, 1.0, 0.25, 0.5, 0.25, 0.5, 0.25, 1.0, 0.1875, 1.0, 0.1875, 0.5, 0.1875, 0.5, 0.1875, 1.0, 0.125, 1.0, 0.125, 0.5, 0.125, 0.5, 0.125, 1.0, 0.0625, 1.0, 0.0625, 0.5, 0.0625, 0.5, 0.0625, 1.0, 0.0, 1.0, 0.0, 0.5, 1.0, 0.5, 1.0, 1.0, 0.9375, 1.0, 0.9375, 0.5, 0.9375, 0.5, 0.9375, 1.0, 0.875, 1.0, 0.875, 0.5, 0.875, 0.5, 0.875, 1.0, 0.8125, 1.0, 0.8125, 0.5, 0.8125, 0.5, 0.8125, 1.0, 0.75, 1.0, 0.75, 0.5, 0.75, 0.5, 0.75, 1.0, 0.6875, 1.0, 0.6875, 0.5, 0.6875, 0.5, 0.6875, 1.0, 0.625, 1.0, 0.625, 0.5, 0.625, 0.5, 0.625, 1.0, 0.5625, 1.0, 0.5625, 0.5, 0.5625, 0.5, 0.5625, 1.0, 0.5, 1.0, 0.5, 0.5, 0.5, 0.5, 0.5, 1.0, 0.4375, 1.0, 0.4375, 0.5, 0.4375, 0.5, 0.4375, 1.0, 0.375, 1.0, 0.375, 0.5, 0.375, 0.5, 0.375, 1.0, 0.3125, 1.0, 0.3125, 0.5, 0.3125, 0.5, 0.3125, 1.0, 0.25, 1.0, 0.25, 0.5, 0.25, 0.5, 0.25, 1.0, 0.1875, 1.0, 0.1875, 0.5, 0.1875, 0.5, 0.1875, 1.0, 0.125, 1.0, 0.125, 0.5, 0.125, 0.5, 0.125, 1.0, 0.0625, 1.0, 0.0625, 0.5, 0.0625, 0.5, 0.0625, 1.0, 0.0, 1.0, 0.0, 0.5, 1.0, 0.5, 1.0, 1.0, 0.9375, 1.0, 0.9375, 0.5, 0.9375, 0.5, 0.9375, 1.0, 0.875, 1.0, 0.875, 0.5, 0.875, 0.5, 0.875, 1.0, 0.8125, 1.0, 0.8125, 0.5, 0.8125, 0.5, 0.8125, 1.0, 0.75, 1.0, 0.75, 0.5, 0.75, 0.5, 0.75, 1.0, 0.6875, 1.0, 0.6875, 0.5, 0.6875, 0.5, 0.6875, 1.0, 0.625, 1.0, 0.625, 0.5, 0.625, 0.5, 0.625, 1.0, 0.5625, 1.0, 0.5625, 0.5, 0.5625, 0.5, 0.5625, 1.0, 0.5, 1.0, 0.5, 0.5, 0.5, 0.5, 0.5, 1.0, 0.4375, 1.0, 0.4375, 0.5, 0.4375, 0.5, 0.4375, 1.0, 0.375, 1.0, 0.375, 0.5, 0.375, 0.5, 0.375, 1.0, 0.3125, 1.0, 0.3125, 0.5, 0.3125, 0.5, 0.3125, 1.0, 0.25, 1.0, 0.25, 0.5, 0.25, 0.5, 0.25, 1.0, 0.1875, 1.0, 0.1875, 0.5, 0.1875, 0.5, 0.1875, 1.0, 0.125, 1.0, 0.125, 0.5, 0.125, 0.5, 0.125, 1.0, 0.0625, 1.0, 0.0625, 0.5, 0.0625, 0.5, 0.0625, 1.0, 0.0, 1.0, 0.0, 0.5, 1.0, 0.5, 1.0, 1.0, 0.9375, 1.0, 0.9375, 0.5, 0.9375, 0.5, 0.9375, 1.0, 0.875, 1.0, 0.875, 0.5, 0.875, 0.5, 0.875, 1.0, 0.8125, 1.0, 0.8125, 0.5, 0.8125, 0.5, 0.8125, 1.0, 0.75, 1.0, 0.75, 0.5, 0.75, 0.5, 0.75, 1.0, 0.6875, 1.0, 0.6875, 0.5, 0.6875, 0.5, 0.6875, 1.0, 0.625, 1.0, 0.625, 0.5, 0.625, 0.5, 0.625, 1.0, 0.5625, 1.0, 0.5625, 0.5, 0.5625, 0.5, 0.5625, 1.0, 0.5, 1.0, 0.5, 0.5, 0.5, 0.5, 0.5, 1.0, 0.4375, 1.0, 0.4375, 0.5, 0.4375, 0.5, 0.4375, 1.0, 0.375, 1.0, 0.375, 0.5, 0.375, 0.5, 0.375, 1.0, 0.3125, 1.0, 0.3125, 0.5, 0.3125, 0.5, 0.3125, 1.0, 0.25, 1.0, 0.25, 0.5, 0.25, 0.5, 0.25, 1.0, 0.1875, 1.0, 0.1875, 0.5, 0.1875, 0.5, 0.1875, 1.0, 0.125, 1.0, 0.125, 0.5, 0.125, 0.5, 0.125, 1.0, 0.0625, 1.0, 0.0625, 0.5, 0.0625, 0.5, 0.0625, 1.0, 0.0, 1.0, 0.0, 0.5, 1.0, 0.5, 1.0, 1.0, 0.9375, 1.0, 0.9375, 0.5, 0.9375, 0.5, 0.9375, 1.0, 0.875, 1.0, 0.875, 0.5, 0.875, 0.5, 0.875, 1.0, 0.8125, 1.0, 0.8125, 0.5, 0.8125, 0.5, 0.8125, 1.0, 0.75, 1.0, 0.75, 0.5, 0.75, 0.5, 0.75, 1.0, 0.6875, 1.0, 0.6875, 0.5, 0.6875, 0.5, 0.6875, 1.0, 0.625, 1.0, 0.625, 0.5, 0.625, 0.5, 0.625, 1.0, 0.5625, 1.0, 0.5625, 0.5, 0.5625, 0.5, 0.5625, 1.0, 0.5, 1.0, 0.5, 0.5, 0.5, 0.5, 0.5, 1.0, 0.4375, 1.0, 0.4375, 0.5, 0.4375, 0.5, 0.4375, 1.0, 0.375, 1.0, 0.375, 0.5, 0.375, 0.5, 0.375, 1.0, 0.3125, 1.0, 0.3125, 0.5, 0.3125, 0.5, 0.3125, 1.0, 0.25, 1.0, 0.25, 0.5, 0.25, 0.5, 0.25, 1.0, 0.1875, 1.0, 0.1875, 0.5, 0.1875, 0.5, 0.1875, 1.0, 0.125, 1.0, 0.125, 0.5, 0.125, 0.5, 0.125, 1.0, 0.0625, 1.0, 0.0625, 0.5, 0.0625, 0.5, 0.0625, 1.0, 0.0, 1.0, 0.0, 0.5])
me_cylinder_001.use_remesh_fix_poles = True
me_cylinder_001.use_remesh_preserve_attributes = False
me_cylinder_001.update()
arm_armature = bpy.data.armatures.new('Armature')  # bones are not reproduced

# ---- objects
ob_cylinder = bpy.data.objects.new('Cylinder', me_cylinder_001)
ob_armature = bpy.data.objects.new('Armature', arm_armature)

# ---- transforms, parenting, visibility, modifiers, constraints
ob_cylinder.parent = ob_armature
ob_cylinder.matrix_parent_inverse = Matrix(((7.55e-08, -0.0, -1.0, 7.55e-08), (-0.0, 1.0, -0.0, -0.0), (1.0, -0.0, 7.55e-08, 1.0), (-0.0, -0.0, -0.0, 1.0)))
ob_cylinder.location = (0.0, 0.0, 0.0)
ob_cylinder.rotation_euler = (-0.0, 1.571, 0.0)
_vg = ob_cylinder.vertex_groups.new(name='Bone')
for _i, _w in zip([0, 1, 2, 3, 4, 5, 6, 7, 8, 9, 10, 11, 12, 13, 14, 15, 16, 17, 18, 19, 20, 21, 22, 23, 24, 25, 26, 27, 28, 29, 30, 31, 32, 33, 34, 35, 36, 37, 38, 39, 40, 41, 42, 43, 44, 45, 46, 47, 48, 49, 50, 51, 52, 53, 54, 55, 56, 57, 58, 59, 60, 61, 62, 63], [0.9473, 0.5263, 0.9473, 0.5263, 0.9473, 0.5263, 0.9473, 0.5263, 0.9473, 0.5263, 0.9473, 0.5263, 0.9473, 0.5263, 0.9473, 0.5263, 0.9473, 0.5263, 0.9473, 0.5263, 0.9473, 0.5263, 0.9473, 0.5263, 0.9473, 0.5263, 0.9473, 0.5263, 0.9473, 0.5263, 0.9473, 0.5263, 0.4722, 0.005614, 0.4722, 0.005614, 0.4722, 0.005614, 0.4722, 0.005614, 0.4722, 0.005614, 0.4722, 0.005614, 0.4722, 0.005614, 0.4722, 0.005614, 0.4722, 0.005614, 0.4722, 0.005614, 0.4722, 0.005614, 0.4722, 0.005614, 0.4722, 0.005614, 0.4722, 0.005614, 0.4722, 0.005614, 0.4722, 0.005614]): _vg.add([_i], _w, 'REPLACE')
_vg = ob_cylinder.vertex_groups.new(name='Bone.001')
for _i, _w in zip([0, 1, 2, 3, 4, 5, 6, 7, 8, 9, 10, 11, 12, 13, 14, 15, 16, 17, 18, 19, 20, 21, 22, 23, 24, 25, 26, 27, 28, 29, 30, 31, 32, 33, 34, 35, 36, 37, 38, 39, 40, 41, 42, 43, 44, 45, 46, 47, 48, 49, 50, 51, 52, 53, 54, 55, 56, 57, 58, 59, 60, 61, 62, 63, 64, 65, 66, 67, 68, 69, 70, 71, 72, 73, 74, 75, 76, 77, 78, 79, 80, 81, 82, 83, 84, 85, 86, 87, 88, 89, 90, 91, 92, 93, 94, 95], [0.05268, 0.4737, 0.05268, 0.4737, 0.05268, 0.4737, 0.05268, 0.4737, 0.05268, 0.4737, 0.05268, 0.4737, 0.05268, 0.4737, 0.05268, 0.4737, 0.05268, 0.4737, 0.05268, 0.4737, 0.05268, 0.4737, 0.05268, 0.4737, 0.05268, 0.4737, 0.05268, 0.4737, 0.05268, 0.4737, 0.05268, 0.4737, 0.5, 0.5, 0.5, 0.5, 0.5, 0.5, 0.5, 0.5, 0.5, 0.5, 0.5, 0.5, 0.5, 0.5, 0.5, 0.5, 0.5, 0.5, 0.5, 0.5, 0.5, 0.5, 0.5, 0.5, 0.5, 0.5, 0.5, 0.5, 0.5, 0.5, 0.5, 0.5, 0.4722, 0.005614, 0.4722, 0.005614, 0.4722, 0.005614, 0.4722, 0.005614, 0.4722, 0.005614, 0.4722, 0.005614, 0.4722, 0.005614, 0.4722, 0.005614, 0.4722, 0.005614, 0.4722, 0.005614, 0.4722, 0.005614, 0.4722, 0.005614, 0.4722, 0.005614, 0.4722, 0.005614, 0.4722, 0.005614, 0.4722, 0.005614]): _vg.add([_i], _w, 'REPLACE')
_vg = ob_cylinder.vertex_groups.new(name='Bone.002')
for _i, _w in zip([32, 33, 34, 35, 36, 37, 38, 39, 40, 41, 42, 43, 44, 45, 46, 47, 48, 49, 50, 51, 52, 53, 54, 55, 56, 57, 58, 59, 60, 61, 62, 63, 64, 65, 66, 67, 68, 69, 70, 71, 72, 73, 74, 75, 76, 77, 78, 79, 80, 81, 82, 83, 84, 85, 86, 87, 88, 89, 90, 91, 92, 93, 94, 95, 96, 97, 98, 99, 100, 101, 102, 103, 104, 105, 106, 107, 108, 109, 110, 111, 112, 113, 114, 115, 116, 117, 118, 119, 120, 121, 122, 123, 124, 125, 126, 127], [0.005614, 0.4722, 0.005614, 0.4722, 0.005614, 0.4722, 0.005614, 0.4722, 0.005614, 0.4722, 0.005614, 0.4722, 0.005614, 0.4722, 0.005614, 0.4722, 0.005614, 0.4722, 0.005614, 0.4722, 0.005614, 0.4722, 0.005614, 0.4722, 0.005614, 0.4722, 0.005614, 0.4722, 0.005614, 0.4722, 0.005614, 0.4722, 0.5, 0.5, 0.5, 0.5, 0.5, 0.5, 0.5, 0.5, 0.5, 0.5, 0.5, 0.5, 0.5, 0.5, 0.5, 0.5, 0.5, 0.5, 0.5, 0.5, 0.5, 0.5, 0.5, 0.5, 0.5, 0.5, 0.5, 0.5, 0.5, 0.5, 0.5, 0.5, 0.4722, 0.005614, 0.4722, 0.005614, 0.4722, 0.005614, 0.4722, 0.005614, 0.4722, 0.005614, 0.4722, 0.005614, 0.4722, 0.005614, 0.4722, 0.005614, 0.4722, 0.005614, 0.4722, 0.005614, 0.4722, 0.005614, 0.4722, 0.005614, 0.4722, 0.005614, 0.4722, 0.005614, 0.4722, 0.005614, 0.4722, 0.005614]): _vg.add([_i], _w, 'REPLACE')
_vg = ob_cylinder.vertex_groups.new(name='Bone.003')
for _i, _w in zip([64, 65, 66, 67, 68, 69, 70, 71, 72, 73, 74, 75, 76, 77, 78, 79, 80, 81, 82, 83, 84, 85, 86, 87, 88, 89, 90, 91, 92, 93, 94, 95, 96, 97, 98, 99, 100, 101, 102, 103, 104, 105, 106, 107, 108, 109, 110, 111, 112, 113, 114, 115, 116, 117, 118, 119, 120, 121, 122, 123, 124, 125, 126, 127, 128, 129, 130, 131, 132, 133, 134, 135, 136, 137, 138, 139, 140, 141, 142, 143, 144, 145, 146, 147, 148, 149, 150, 151, 152, 153, 154, 155, 156, 157, 158, 159], [0.005614, 0.4722, 0.005614, 0.4722, 0.005614, 0.4722, 0.005614, 0.4722, 0.005614, 0.4722, 0.005614, 0.4722, 0.005614, 0.4722, 0.005614, 0.4722, 0.005614, 0.4722, 0.005614, 0.4722, 0.005614, 0.4722, 0.005614, 0.4722, 0.005614, 0.4722, 0.005614, 0.4722, 0.005614, 0.4722, 0.005614, 0.4722, 0.5, 0.5, 0.5, 0.5, 0.5, 0.5, 0.5, 0.5, 0.5, 0.5, 0.5, 0.5, 0.5, 0.5, 0.5, 0.5, 0.5, 0.5, 0.5, 0.5, 0.5, 0.5, 0.5, 0.5, 0.5, 0.5, 0.5, 0.5, 0.5, 0.5, 0.5, 0.5, 0.4722, 0.005614, 0.4722, 0.005614, 0.4722, 0.005614, 0.4722, 0.005614, 0.4722, 0.005614, 0.4722, 0.005614, 0.4722, 0.005614, 0.4722, 0.005614, 0.4722, 0.005614, 0.4722, 0.005614, 0.4722, 0.005614, 0.4722, 0.005614, 0.4722, 0.005614, 0.4722, 0.005614, 0.4722, 0.005614, 0.4722, 0.005614]): _vg.add([_i], _w, 'REPLACE')
_vg = ob_cylinder.vertex_groups.new(name='Bone.004')
for _i, _w in zip([96, 97, 98, 99, 100, 101, 102, 103, 104, 105, 106, 107, 108, 109, 110, 111, 112, 113, 114, 115, 116, 117, 118, 119, 120, 121, 122, 123, 124, 125, 126, 127, 128, 129, 130, 131, 132, 133, 134, 135, 136, 137, 138, 139, 140, 141, 142, 143, 144, 145, 146, 147, 148, 149, 150, 151, 152, 153, 154, 155, 156, 157, 158, 159, 160, 161, 162, 163, 164, 165, 166, 167, 168, 169, 170, 171, 172, 173, 174, 175, 176, 177, 178, 179, 180, 181, 182, 183, 184, 185, 186, 187, 188, 189, 190, 191], [0.005614, 0.4722, 0.005614, 0.4722, 0.005614, 0.4722, 0.005614, 0.4722, 0.005614, 0.4722, 0.005614, 0.4722, 0.005614, 0.4722, 0.005614, 0.4722, 0.005614, 0.4722, 0.005614, 0.4722, 0.005614, 0.4722, 0.005614, 0.4722, 0.005614, 0.4722, 0.005614, 0.4722, 0.005614, 0.4722, 0.005614, 0.4722, 0.5, 0.5, 0.5, 0.5, 0.5, 0.5, 0.5, 0.5, 0.5, 0.5, 0.5, 0.5, 0.5, 0.5, 0.5, 0.5, 0.5, 0.5, 0.5, 0.5, 0.5, 0.5, 0.5, 0.5, 0.5, 0.5, 0.5, 0.5, 0.5, 0.5, 0.5, 0.5, 0.4722, 0.005614, 0.4722, 0.005614, 0.4722, 0.005614, 0.4722, 0.005614, 0.4722, 0.005614, 0.4722, 0.005614, 0.4722, 0.005614, 0.4722, 0.005614, 0.4722, 0.005614, 0.4722, 0.005614, 0.4722, 0.005614, 0.4722, 0.005614, 0.4722, 0.005614, 0.4722, 0.005614, 0.4722, 0.005614, 0.4722, 0.005614]): _vg.add([_i], _w, 'REPLACE')
_vg = ob_cylinder.vertex_groups.new(name='Bone.005')
for _i, _w in zip([128, 129, 130, 131, 132, 133, 134, 135, 136, 137, 138, 139, 140, 141, 142, 143, 144, 145, 146, 147, 148, 149, 150, 151, 152, 153, 154, 155, 156, 157, 158, 159, 160, 161, 162, 163, 164, 165, 166, 167, 168, 169, 170, 171, 172, 173, 174, 175, 176, 177, 178, 179, 180, 181, 182, 183, 184, 185, 186, 187, 188, 189, 190, 191, 192, 193, 194, 195, 196, 197, 198, 199, 200, 201, 202, 203, 204, 205, 206, 207, 208, 209, 210, 211, 212, 213, 214, 215, 216, 217, 218, 219, 220, 221, 222, 223], [0.005614, 0.4722, 0.005614, 0.4722, 0.005614, 0.4722, 0.005614, 0.4722, 0.005614, 0.4722, 0.005614, 0.4722, 0.005614, 0.4722, 0.005614, 0.4722, 0.005614, 0.4722, 0.005614, 0.4722, 0.005614, 0.4722, 0.005614, 0.4722, 0.005614, 0.4722, 0.005614, 0.4722, 0.005614, 0.4722, 0.005614, 0.4722, 0.5, 0.5, 0.5, 0.5, 0.5, 0.5, 0.5, 0.5, 0.5, 0.5, 0.5, 0.5, 0.5, 0.5, 0.5, 0.5, 0.5, 0.5, 0.5, 0.5, 0.5, 0.5, 0.5, 0.5, 0.5, 0.5, 0.5, 0.5, 0.5, 0.5, 0.5, 0.5, 0.4722, 0.005614, 0.4722, 0.005614, 0.4722, 0.005614, 0.4722, 0.005614, 0.4722, 0.005614, 0.4722, 0.005614, 0.4722, 0.005614, 0.4722, 0.005614, 0.4722, 0.005614, 0.4722, 0.005614, 0.4722, 0.005614, 0.4722, 0.005614, 0.4722, 0.005614, 0.4722, 0.005614, 0.4722, 0.005614, 0.4722, 0.005614]): _vg.add([_i], _w, 'REPLACE')
_vg = ob_cylinder.vertex_groups.new(name='Bone.006')
for _i, _w in zip([160, 161, 162, 163, 164, 165, 166, 167, 168, 169, 170, 171, 172, 173, 174, 175, 176, 177, 178, 179, 180, 181, 182, 183, 184, 185, 186, 187, 188, 189, 190, 191, 192, 193, 194, 195, 196, 197, 198, 199, 200, 201, 202, 203, 204, 205, 206, 207, 208, 209, 210, 211, 212, 213, 214, 215, 216, 217, 218, 219, 220, 221, 222, 223, 224, 225, 226, 227, 228, 229, 230, 231, 232, 233, 234, 235, 236, 237, 238, 239, 240, 241, 242, 243, 244, 245, 246, 247, 248, 249, 250, 251, 252, 253, 254, 255], [0.005614, 0.4722, 0.005614, 0.4722, 0.005614, 0.4722, 0.005614, 0.4722, 0.005614, 0.4722, 0.005614, 0.4722, 0.005614, 0.4722, 0.005614, 0.4722, 0.005614, 0.4722, 0.005614, 0.4722, 0.005614, 0.4722, 0.005614, 0.4722, 0.005614, 0.4722, 0.005614, 0.4722, 0.005614, 0.4722, 0.005614, 0.4722, 0.5, 0.5, 0.5, 0.5, 0.5, 0.5, 0.5, 0.5, 0.5, 0.5, 0.5, 0.5, 0.5, 0.5, 0.5, 0.5, 0.5, 0.5, 0.5, 0.5, 0.5, 0.5, 0.5, 0.5, 0.5, 0.5, 0.5, 0.5, 0.5, 0.5, 0.5, 0.5, 0.4722, 0.005614, 0.4722, 0.005614, 0.4722, 0.005614, 0.4722, 0.005614, 0.4722, 0.005614, 0.4722, 0.005614, 0.4722, 0.005614, 0.4722, 0.005614, 0.4722, 0.005614, 0.4722, 0.005614, 0.4722, 0.005614, 0.4722, 0.005614, 0.4722, 0.005614, 0.4722, 0.005614, 0.4722, 0.005614, 0.4722, 0.005614]): _vg.add([_i], _w, 'REPLACE')
_vg = ob_cylinder.vertex_groups.new(name='Bone.007')
for _i, _w in zip([192, 193, 194, 195, 196, 197, 198, 199, 200, 201, 202, 203, 204, 205, 206, 207, 208, 209, 210, 211, 212, 213, 214, 215, 216, 217, 218, 219, 220, 221, 222, 223, 224, 225, 226, 227, 228, 229, 230, 231, 232, 233, 234, 235, 236, 237, 238, 239, 240, 241, 242, 243, 244, 245, 246, 247, 248, 249, 250, 251, 252, 253, 254, 255, 256, 257, 258, 259, 260, 261, 262, 263, 264, 265, 266, 267, 268, 269, 270, 271, 272, 273, 274, 275, 276, 277, 278, 279, 280, 281, 282, 283, 284, 285, 286, 287], [0.005614, 0.4722, 0.005614, 0.4722, 0.005614, 0.4722, 0.005614, 0.4722, 0.005614, 0.4722, 0.005614, 0.4722, 0.005614, 0.4722, 0.005614, 0.4722, 0.005614, 0.4722, 0.005614, 0.4722, 0.005614, 0.4722, 0.005614, 0.4722, 0.005614, 0.4722, 0.005614, 0.4722, 0.005614, 0.4722, 0.005614, 0.4722, 0.5, 0.5, 0.5, 0.5, 0.5, 0.5, 0.5, 0.5, 0.5, 0.5, 0.5, 0.5, 0.5, 0.5, 0.5, 0.5, 0.5, 0.5, 0.5, 0.5, 0.5, 0.5, 0.5, 0.5, 0.5, 0.5, 0.5, 0.5, 0.5, 0.5, 0.5, 0.5, 0.4722, 0.005614, 0.4722, 0.005614, 0.4722, 0.005614, 0.4722, 0.005614, 0.4722, 0.005614, 0.4722, 0.005614, 0.4722, 0.005614, 0.4722, 0.005614, 0.4722, 0.005614, 0.4722, 0.005614, 0.4722, 0.005614, 0.4722, 0.005614, 0.4722, 0.005614, 0.4722, 0.005614, 0.4722, 0.005614, 0.4722, 0.005614]): _vg.add([_i], _w, 'REPLACE')
_vg = ob_cylinder.vertex_groups.new(name='Bone.008')
for _i, _w in zip([224, 225, 226, 227, 228, 229, 230, 231, 232, 233, 234, 235, 236, 237, 238, 239, 240, 241, 242, 243, 244, 245, 246, 247, 248, 249, 250, 251, 252, 253, 254, 255, 256, 257, 258, 259, 260, 261, 262, 263, 264, 265, 266, 267, 268, 269, 270, 271, 272, 273, 274, 275, 276, 277, 278, 279, 280, 281, 282, 283, 284, 285, 286, 287, 288, 289, 290, 291, 292, 293, 294, 295, 296, 297, 298, 299, 300, 301, 302, 303, 304, 305, 306, 307, 308, 309, 310, 311, 312, 313, 314, 315, 316, 317, 318, 319], [0.005614, 0.4722, 0.005614, 0.4722, 0.005614, 0.4722, 0.005614, 0.4722, 0.005614, 0.4722, 0.005614, 0.4722, 0.005614, 0.4722, 0.005614, 0.4722, 0.005614, 0.4722, 0.005614, 0.4722, 0.005614, 0.4722, 0.005614, 0.4722, 0.005614, 0.4722, 0.005614, 0.4722, 0.005614, 0.4722, 0.005614, 0.4722, 0.5, 0.5, 0.5, 0.5, 0.5, 0.5, 0.5, 0.5, 0.5, 0.5, 0.5, 0.5, 0.5, 0.5, 0.5, 0.5, 0.5, 0.5, 0.5, 0.5, 0.5, 0.5, 0.5, 0.5, 0.5, 0.5, 0.5, 0.5, 0.5, 0.5, 0.5, 0.5, 0.4722, 0.005614, 0.4722, 0.005614, 0.4722, 0.005614, 0.4722, 0.005614, 0.4722, 0.005614, 0.4722, 0.005614, 0.4722, 0.005614, 0.4722, 0.005614, 0.4722, 0.005614, 0.4722, 0.005614, 0.4722, 0.005614, 0.4722, 0.005615, 0.4722, 0.005615, 0.4722, 0.005614, 0.4722, 0.005614, 0.4722, 0.005614]): _vg.add([_i], _w, 'REPLACE')
_vg = ob_cylinder.vertex_groups.new(name='Bone.009')
for _i, _w in zip([256, 257, 258, 259, 260, 261, 262, 263, 264, 265, 266, 267, 268, 269, 270, 271, 272, 273, 274, 275, 276, 277, 278, 279, 280, 281, 282, 283, 284, 285, 286, 287, 288, 289, 290, 291, 292, 293, 294, 295, 296, 297, 298, 299, 300, 301, 302, 303, 304, 305, 306, 307, 308, 309, 310, 311, 312, 313, 314, 315, 316, 317, 318, 319, 320, 321, 322, 323, 324, 325, 326, 327, 328, 329, 330, 331, 332, 333, 334, 335, 336, 337, 338, 339, 340, 341, 342, 343, 344, 345, 346, 347, 348, 349, 350, 351], [0.005614, 0.4722, 0.005614, 0.4722, 0.005614, 0.4722, 0.005614, 0.4722, 0.005614, 0.4722, 0.005614, 0.4722, 0.005614, 0.4722, 0.005614, 0.4722, 0.005614, 0.4722, 0.005614, 0.4722, 0.005614, 0.4722, 0.005614, 0.4722, 0.005614, 0.4722, 0.005614, 0.4722, 0.005614, 0.4722, 0.005614, 0.4722, 0.5, 0.5, 0.5, 0.5, 0.5, 0.5, 0.5, 0.5, 0.5, 0.5, 0.5, 0.5, 0.5, 0.5, 0.5, 0.5, 0.5, 0.5, 0.5, 0.5, 0.5, 0.5, 0.5, 0.5, 0.5, 0.5, 0.5, 0.5, 0.5, 0.5, 0.5, 0.5, 0.4722, 0.005614, 0.4722, 0.005614, 0.4722, 0.005614, 0.4722, 0.005614, 0.4722, 0.005614, 0.4722, 0.005614, 0.4722, 0.005614, 0.4722, 0.005614, 0.4722, 0.005614, 0.4722, 0.005614, 0.4722, 0.005614, 0.4722, 0.005615, 0.4722, 0.005615, 0.4722, 0.005615, 0.4722, 0.005614, 0.4722, 0.005614]): _vg.add([_i], _w, 'REPLACE')
_vg = ob_cylinder.vertex_groups.new(name='Bone.010')
for _i, _w in zip([288, 289, 290, 291, 292, 293, 294, 295, 296, 297, 298, 299, 300, 301, 302, 303, 304, 305, 306, 307, 308, 309, 310, 311, 312, 313, 314, 315, 316, 317, 318, 319, 320, 321, 322, 323, 324, 325, 326, 327, 328, 329, 330, 331, 332, 333, 334, 335, 336, 337, 338, 339, 340, 341, 342, 343, 344, 345, 346, 347, 348, 349, 350, 351, 352, 353, 354, 355, 356, 357, 358, 359, 360, 361, 362, 363, 364, 365, 366, 367, 368, 369, 370, 371, 372, 373, 374, 375, 376, 377, 378, 379, 380, 381, 382, 383], [0.005614, 0.4722, 0.005614, 0.4722, 0.005614, 0.4722, 0.005614, 0.4722, 0.005614, 0.4722, 0.005614, 0.4722, 0.005614, 0.4722, 0.005614, 0.4722, 0.005614, 0.4722, 0.005614, 0.4722, 0.005614, 0.4722, 0.005614, 0.4722, 0.005614, 0.4722, 0.005614, 0.4722, 0.005614, 0.4722, 0.005614, 0.4722, 0.5, 0.5, 0.5, 0.5, 0.5, 0.5, 0.5, 0.5, 0.5, 0.5, 0.5, 0.5, 0.5, 0.5, 0.5, 0.5, 0.5, 0.5, 0.5, 0.5, 0.5, 0.5, 0.5, 0.5, 0.5, 0.5, 0.5, 0.5, 0.5, 0.5, 0.5, 0.5, 0.4722, 0.005614, 0.4722, 0.005614, 0.4722, 0.005614, 0.4722, 0.005614, 0.4722, 0.005614, 0.4722, 0.005614, 0.4722, 0.005614, 0.4722, 0.005614, 0.4722, 0.005614, 0.4722, 0.005614, 0.4722, 0.005615, 0.4722, 0.005615, 0.4722, 0.005615, 0.4722, 0.005615, 0.4722, 0.005615, 0.4722, 0.005614]): _vg.add([_i], _w, 'REPLACE')
_vg = ob_cylinder.vertex_groups.new(name='Bone.011')
for _i, _w in zip([320, 321, 322, 323, 324, 325, 326, 327, 328, 329, 330, 331, 332, 333, 334, 335, 336, 337, 338, 339, 340, 341, 342, 343, 344, 345, 346, 347, 348, 349, 350, 351, 352, 353, 354, 355, 356, 357, 358, 359, 360, 361, 362, 363, 364, 365, 366, 367, 368, 369, 370, 371, 372, 373, 374, 375, 376, 377, 378, 379, 380, 381, 382, 383, 384, 385, 386, 387, 388, 389, 390, 391, 392, 393, 394, 395, 396, 397, 398, 399, 400, 401, 402, 403, 404, 405, 406, 407, 408, 409, 410, 411, 412, 413, 414, 415], [0.005614, 0.4722, 0.005614, 0.4722, 0.005614, 0.4722, 0.005614, 0.4722, 0.005614, 0.4722, 0.005614, 0.4722, 0.005614, 0.4722, 0.005614, 0.4722, 0.005614, 0.4722, 0.005614, 0.4722, 0.005614, 0.4722, 0.005615, 0.4722, 0.005615, 0.4722, 0.005614, 0.4722, 0.005614, 0.4722, 0.005614, 0.4722, 0.5, 0.5, 0.5, 0.5, 0.5, 0.5, 0.5, 0.5, 0.5, 0.5, 0.5, 0.5, 0.5, 0.5, 0.5, 0.5, 0.5, 0.5, 0.5, 0.5, 0.5, 0.5, 0.5, 0.5, 0.5, 0.5, 0.5, 0.5, 0.5, 0.5, 0.5, 0.5, 0.4722, 0.005614, 0.4722, 0.005614, 0.4722, 0.005614, 0.4722, 0.005614, 0.4722, 0.005614, 0.4722, 0.005614, 0.4722, 0.005614, 0.4722, 0.005614, 0.4722, 0.005614, 0.4722, 0.005614, 0.4722, 0.005615, 0.4722, 0.005615, 0.4722, 0.005615, 0.4722, 0.005615, 0.4722, 0.005615, 0.4722, 0.005614]): _vg.add([_i], _w, 'REPLACE')
_vg = ob_cylinder.vertex_groups.new(name='Bone.012')
for _i, _w in zip([352, 353, 354, 355, 356, 357, 358, 359, 360, 361, 362, 363, 364, 365, 366, 367, 368, 369, 370, 371, 372, 373, 374, 375, 376, 377, 378, 379, 380, 381, 382, 383, 384, 385, 386, 387, 388, 389, 390, 391, 392, 393, 394, 395, 396, 397, 398, 399, 400, 401, 402, 403, 404, 405, 406, 407, 408, 409, 410, 411, 412, 413, 414, 415, 416, 417, 418, 419, 420, 421, 422, 423, 424, 425, 426, 427, 428, 429, 430, 431, 432, 433, 434, 435, 436, 437, 438, 439, 440, 441, 442, 443, 444, 445, 446, 447], [0.005614, 0.4722, 0.005614, 0.4722, 0.005614, 0.4722, 0.005614, 0.4722, 0.005614, 0.4722, 0.005614, 0.4722, 0.005614, 0.4722, 0.005614, 0.4722, 0.005614, 0.4722, 0.005614, 0.4722, 0.005614, 0.4722, 0.005615, 0.4722, 0.005615, 0.4722, 0.005615, 0.4722, 0.005614, 0.4722, 0.005614, 0.4722, 0.5, 0.5, 0.5, 0.5, 0.5, 0.5, 0.5, 0.5, 0.5, 0.5, 0.5, 0.5, 0.5, 0.5, 0.5, 0.5, 0.5, 0.5, 0.5, 0.5, 0.5, 0.5, 0.5, 0.5, 0.5, 0.5, 0.5, 0.5, 0.5, 0.5, 0.5, 0.5, 0.4722, 0.005614, 0.4722, 0.005614, 0.4722, 0.005614, 0.4722, 0.005614, 0.4722, 0.005614, 0.4722, 0.005614, 0.4722, 0.005614, 0.4722, 0.005614, 0.4722, 0.005614, 0.4722, 0.005614, 0.4722, 0.005615, 0.4722, 0.005615, 0.4722, 0.005615, 0.4722, 0.005615, 0.4722, 0.005615, 0.4722, 0.005614]): _vg.add([_i], _w, 'REPLACE')
_vg = ob_cylinder.vertex_groups.new(name='Bone.013')
for _i, _w in zip([384, 385, 386, 387, 388, 389, 390, 391, 392, 393, 394, 395, 396, 397, 398, 399, 400, 401, 402, 403, 404, 405, 406, 407, 408, 409, 410, 411, 412, 413, 414, 415, 416, 417, 418, 419, 420, 421, 422, 423, 424, 425, 426, 427, 428, 429, 430, 431, 432, 433, 434, 435, 436, 437, 438, 439, 440, 441, 442, 443, 444, 445, 446, 447, 448, 449, 450, 451, 452, 453, 454, 455, 456, 457, 458, 459, 460, 461, 462, 463, 464, 465, 466, 467, 468, 469, 470, 471, 472, 473, 474, 475, 476, 477, 478, 479], [0.005614, 0.4722, 0.005614, 0.4722, 0.005614, 0.4722, 0.005614, 0.4722, 0.005614, 0.4722, 0.005614, 0.4722, 0.005614, 0.4722, 0.005614, 0.4722, 0.005614, 0.4722, 0.005614, 0.4722, 0.005614, 0.4722, 0.005615, 0.4722, 0.005615, 0.4722, 0.005615, 0.4722, 0.005614, 0.4722, 0.005614, 0.4722, 0.5, 0.5, 0.5, 0.5, 0.5, 0.5, 0.5, 0.5, 0.5, 0.5, 0.5, 0.5, 0.5, 0.5, 0.5, 0.5, 0.5, 0.5, 0.5, 0.5, 0.5, 0.5, 0.5, 0.5, 0.5, 0.5, 0.5, 0.5, 0.5, 0.5, 0.5, 0.5, 0.4722, 0.005614, 0.4722, 0.005614, 0.4722, 0.005614, 0.4722, 0.005614, 0.4722, 0.005614, 0.4722, 0.005614, 0.4722, 0.005614, 0.4722, 0.005614, 0.4722, 0.005614, 0.4722, 0.005614, 0.4722, 0.005615, 0.4722, 0.005615, 0.4722, 0.005615, 0.4722, 0.005615, 0.4722, 0.005615, 0.4722, 0.005614]): _vg.add([_i], _w, 'REPLACE')
_vg = ob_cylinder.vertex_groups.new(name='Bone.014')
for _i, _w in zip([416, 417, 418, 419, 420, 421, 422, 423, 424, 425, 426, 427, 428, 429, 430, 431, 432, 433, 434, 435, 436, 437, 438, 439, 440, 441, 442, 443, 444, 445, 446, 447, 448, 449, 450, 451, 452, 453, 454, 455, 456, 457, 458, 459, 460, 461, 462, 463, 464, 465, 466, 467, 468, 469, 470, 471, 472, 473, 474, 475, 476, 477, 478, 479, 480, 481, 482, 483, 484, 485, 486, 487, 488, 489, 490, 491, 492, 493, 494, 495, 496, 497, 498, 499, 500, 501, 502, 503, 504, 505, 506, 507, 508, 509, 510, 511], [0.005614, 0.4722, 0.005614, 0.4722, 0.005614, 0.4722, 0.005614, 0.4722, 0.005614, 0.4722, 0.005614, 0.4722, 0.005614, 0.4722, 0.005614, 0.4722, 0.005614, 0.4722, 0.005614, 0.4722, 0.005615, 0.4722, 0.005615, 0.4722, 0.005615, 0.4722, 0.005615, 0.4722, 0.005615, 0.4722, 0.005614, 0.4722, 0.5, 0.5, 0.5, 0.5, 0.5, 0.5, 0.5, 0.5, 0.5, 0.5, 0.5, 0.5, 0.5, 0.5, 0.5, 0.5, 0.5, 0.5, 0.5, 0.5, 0.5, 0.5, 0.5, 0.5, 0.5, 0.5, 0.5, 0.5, 0.5, 0.5, 0.5, 0.5, 0.4722, 0.005614, 0.4722, 0.005614, 0.4722, 0.005614, 0.4722, 0.005614, 0.4722, 0.005614, 0.4722, 0.005614, 0.4722, 0.005614, 0.4722, 0.005614, 0.4722, 0.005614, 0.4722, 0.005614, 0.4722, 0.005615, 0.4722, 0.005615, 0.4722, 0.005615, 0.4722, 0.005615, 0.4722, 0.005615, 0.4722, 0.005614]): _vg.add([_i], _w, 'REPLACE')
_vg = ob_cylinder.vertex_groups.new(name='Bone.015')
for _i, _w in zip([448, 449, 450, 451, 452, 453, 454, 455, 456, 457, 458, 459, 460, 461, 462, 463, 464, 465, 466, 467, 468, 469, 470, 471, 472, 473, 474, 475, 476, 477, 478, 479, 480, 481, 482, 483, 484, 485, 486, 487, 488, 489, 490, 491, 492, 493, 494, 495, 496, 497, 498, 499, 500, 501, 502, 503, 504, 505, 506, 507, 508, 509, 510, 511, 512, 513, 514, 515, 516, 517, 518, 519, 520, 521, 522, 523, 524, 525, 526, 527, 528, 529, 530, 531, 532, 533, 534, 535, 536, 537, 538, 539, 540, 541, 542, 543], [0.005614, 0.4722, 0.005614, 0.4722, 0.005614, 0.4722, 0.005614, 0.4722, 0.005614, 0.4722, 0.005614, 0.4722, 0.005614, 0.4722, 0.005614, 0.4722, 0.005614, 0.4722, 0.005614, 0.4722, 0.005615, 0.4722, 0.005615, 0.4722, 0.005615, 0.4722, 0.005615, 0.4722, 0.005615, 0.4722, 0.005614, 0.4722, 0.5, 0.5, 0.5, 0.5, 0.5, 0.5, 0.5, 0.5, 0.5, 0.5, 0.5, 0.5, 0.5, 0.5, 0.5, 0.5, 0.5, 0.5, 0.5, 0.5, 0.5, 0.5, 0.5, 0.5, 0.5, 0.5, 0.5, 0.5, 0.5, 0.5, 0.5, 0.5, 0.4722, 0.005614, 0.4722, 0.005614, 0.4722, 0.005614, 0.4722, 0.005614, 0.4722, 0.005614, 0.4722, 0.005614, 0.4722, 0.005614, 0.4722, 0.005614, 0.4722, 0.005614, 0.4722, 0.005614, 0.4722, 0.005615, 0.4722, 0.005615, 0.4722, 0.005615, 0.4722, 0.005615, 0.4722, 0.005615, 0.4722, 0.005614]): _vg.add([_i], _w, 'REPLACE')
_vg = ob_cylinder.vertex_groups.new(name='Bone.016')
for _i, _w in zip([480, 481, 482, 483, 484, 485, 486, 487, 488, 489, 490, 491, 492, 493, 494, 495, 496, 497, 498, 499, 500, 501, 502, 503, 504, 505, 506, 507, 508, 509, 510, 511, 512, 513, 514, 515, 516, 517, 518, 519, 520, 521, 522, 523, 524, 525, 526, 527, 528, 529, 530, 531, 532, 533, 534, 535, 536, 537, 538, 539, 540, 541, 542, 543, 544, 545, 546, 547, 548, 549, 550, 551, 552, 553, 554, 555, 556, 557, 558, 559, 560, 561, 562, 563, 564, 565, 566, 567, 568, 569, 570, 571, 572, 573, 574, 575], [0.005614, 0.4722, 0.005614, 0.4722, 0.005614, 0.4722, 0.005614, 0.4722, 0.005614, 0.4722, 0.005614, 0.4722, 0.005614, 0.4722, 0.005614, 0.4722, 0.005614, 0.4722, 0.005614, 0.4722, 0.005615, 0.4722, 0.005615, 0.4722, 0.005615, 0.4722, 0.005615, 0.4722, 0.005615, 0.4722, 0.005614, 0.4722, 0.5, 0.5, 0.5, 0.5, 0.5, 0.5, 0.5, 0.5, 0.5, 0.5, 0.5, 0.5, 0.5, 0.5, 0.5, 0.5, 0.5, 0.5, 0.5, 0.5, 0.5, 0.5, 0.5, 0.5, 0.5, 0.5, 0.5, 0.5, 0.5, 0.5, 0.5, 0.5, 0.4722, 0.005614, 0.4722, 0.005614, 0.4722, 0.005614, 0.4722, 0.005614, 0.4722, 0.005614, 0.4722, 0.005614, 0.4722, 0.005614, 0.4722, 0.005614, 0.4722, 0.005614, 0.4722, 0.005614, 0.4722, 0.005615, 0.4722, 0.005615, 0.4722, 0.005615, 0.4722, 0.005615, 0.4722, 0.005615, 0.4722, 0.005614]): _vg.add([_i], _w, 'REPLACE')
_vg = ob_cylinder.vertex_groups.new(name='Bone.017')
for _i, _w in zip([512, 513, 514, 515, 516, 517, 518, 519, 520, 521, 522, 523, 524, 525, 526, 527, 528, 529, 530, 531, 532, 533, 534, 535, 536, 537, 538, 539, 540, 541, 542, 543, 544, 545, 546, 547, 548, 549, 550, 551, 552, 553, 554, 555, 556, 557, 558, 559, 560, 561, 562, 563, 564, 565, 566, 567, 568, 569, 570, 571, 572, 573, 574, 575, 576, 577, 578, 579, 580, 581, 582, 583, 584, 585, 586, 587, 588, 589, 590, 591, 592, 593, 594, 595, 596, 597, 598, 599, 600, 601, 602, 603, 604, 605, 606, 607], [0.005614, 0.4722, 0.005614, 0.4722, 0.005614, 0.4722, 0.005614, 0.4722, 0.005614, 0.4722, 0.005614, 0.4722, 0.005614, 0.4722, 0.005614, 0.4722, 0.005614, 0.4722, 0.005614, 0.4722, 0.005615, 0.4722, 0.005615, 0.4722, 0.005615, 0.4722, 0.005615, 0.4722, 0.005615, 0.4722, 0.005614, 0.4722, 0.5, 0.5, 0.5, 0.5, 0.5, 0.5, 0.5, 0.5, 0.5, 0.5, 0.5, 0.5, 0.5, 0.5, 0.5, 0.5, 0.5, 0.5, 0.5, 0.5, 0.5, 0.5, 0.5, 0.5, 0.5, 0.5, 0.5, 0.5, 0.5, 0.5, 0.5, 0.5, 0.4737, 0.05268, 0.4737, 0.05268, 0.4737, 0.05268, 0.4737, 0.05268, 0.4737, 0.05268, 0.4737, 0.05268, 0.4737, 0.05268, 0.4737, 0.05268, 0.4737, 0.05268, 0.4737, 0.05268, 0.4737, 0.05268, 0.4737, 0.05268, 0.4737, 0.05268, 0.4737, 0.05268, 0.4737, 0.05268, 0.4737, 0.05268]): _vg.add([_i], _w, 'REPLACE')
_vg = ob_cylinder.vertex_groups.new(name='Bone.018')
for _i, _w in zip([544, 545, 546, 547, 548, 549, 550, 551, 552, 553, 554, 555, 556, 557, 558, 559, 560, 561, 562, 563, 564, 565, 566, 567, 568, 569, 570, 571, 572, 573, 574, 575, 576, 577, 578, 579, 580, 581, 582, 583, 584, 585, 586, 587, 588, 589, 590, 591, 592, 593, 594, 595, 596, 597, 598, 599, 600, 601, 602, 603, 604, 605, 606, 607], [0.005614, 0.4722, 0.005614, 0.4722, 0.005614, 0.4722, 0.005614, 0.4722, 0.005614, 0.4722, 0.005614, 0.4722, 0.005614, 0.4722, 0.005614, 0.4722, 0.005614, 0.4722, 0.005614, 0.4722, 0.005615, 0.4722, 0.005615, 0.4722, 0.005615, 0.4722, 0.005615, 0.4722, 0.005615, 0.4722, 0.005614, 0.4722, 0.5263, 0.9473, 0.5263, 0.9473, 0.5263, 0.9473, 0.5263, 0.9473, 0.5263, 0.9473, 0.5263, 0.9473, 0.5263, 0.9473, 0.5263, 0.9473, 0.5263, 0.9473, 0.5263, 0.9473, 0.5263, 0.9473, 0.5263, 0.9473, 0.5263, 0.9473, 0.5263, 0.9473, 0.5263, 0.9473, 0.5263, 0.9473]): _vg.add([_i], _w, 'REPLACE')
_m = ob_cylinder.modifiers.new('Armature', 'ARMATURE')
_m.object = ob_armature
ob_armature.location = (-1.0, 0.0, 0.0)
ob_armature.rotation_euler = (-0.0, 1.571, 0.0)

# ---- collection membership
scene.collection.objects.link(ob_cylinder)
scene.collection.objects.link(ob_armature)

# ---- scene / render settings (as saved in the file)
scene.frame_start = 1; scene.frame_end = 250; scene.frame_set(1)
scene.render.engine = 'BLENDER_EEVEE_NEXT'
scene.cycles.sampling_pattern = 'TABULATED_SOBOL'
scene.cycles.use_light_tree = False
scene.view_settings.view_transform = 'Filmic'
bpy.context.view_layer.update()

# ---- added for rendering (the .blend has no active camera and no usable light): camera, sun
cam_auto = bpy.data.cameras.new('AutoCamera')
cam_auto.lens = 50.0
cam_auto.sensor_width = 36.0
cam_auto.clip_end = 1000.0
ob_auto_camera = bpy.data.objects.new('AutoCamera', cam_auto)
scene.collection.objects.link(ob_auto_camera)
ob_auto_camera.location = (53.2558, -42.307, 28.2046)
ob_auto_camera.rotation_euler = (1.09748, -7.21219e-08, 0.694738)
scene.camera = ob_auto_camera
light_auto_sun = bpy.data.lights.new('AutoSun', 'SUN')
light_auto_sun.energy = 3.0
light_auto_sun.angle = 0.0523599
ob_auto_sun = bpy.data.objects.new('AutoSun', light_auto_sun)
scene.collection.objects.link(ob_auto_sun)
ob_auto_sun.rotation_euler = (0.872665, 0.174533, 0.523599)
bpy.context.view_layer.update()
